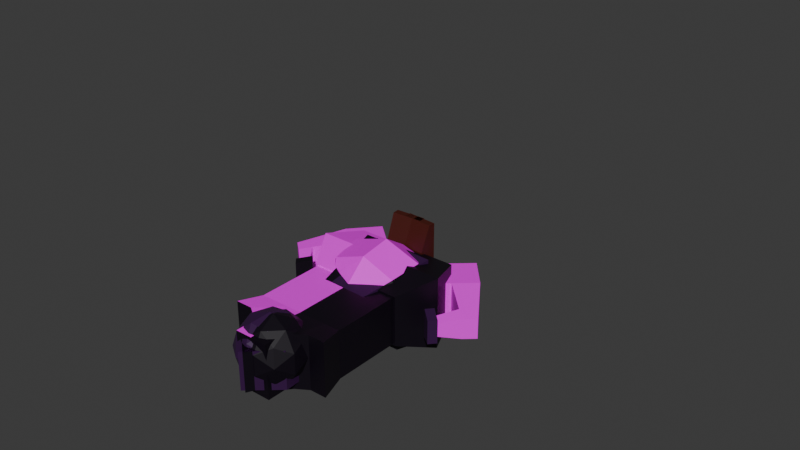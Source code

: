 # Source: Enemigo.blend  (saved by Blender 4.1.24; exported with 4.5.12 LTS)
import bpy
from mathutils import Matrix  # noqa: F401  (used for matrix-valued properties, if any)

bpy.ops.wm.read_factory_settings(use_empty=True)
scene = bpy.context.scene
scene.name = 'Scene'

# ---- collections
col_personaje = bpy.data.collections.new('Personaje'); scene.collection.children.link(col_personaje)

# ---- images (referenced by path relative to the original .blend; pixels are not part of the script)
import os
ASSET_DIR = os.environ.get("B2B_ASSET_DIR", "")  # directory of the original .blend (textures are referenced by path, not embedded)
HERE = os.path.dirname(os.path.abspath(__file__))  # packed textures are extracted next to this script under _unpacked/

def load_image(name, relpath, width, height, colorspace="sRGB"):
    """Load a texture the original file referenced (path relative to the .blend, or extracted next to this script)."""
    p = next((c for c in (os.path.join(HERE, relpath), os.path.join(ASSET_DIR, relpath)) if relpath and os.path.exists(c)), "")
    if p:
        img = bpy.data.images.load(p, check_existing=True)
        img.name = name
    else:  # same state as the original file: an image datablock whose file is absent (Cycles renders it pink)
        img = bpy.data.images.new(name, width, height)
        img.source = "FILE"
        img.filepath = "//" + (relpath or name)
    img.colorspace_settings.name = colorspace
    return img
img_enemigo_textura_png = load_image('Enemigo-Textura.png', 'Enemigo-Textura.png', 1024, 1024, 'sRGB')
img_rostro_enemigo_png = load_image('Rostro-enemigo.png', 'Rostro-enemigo.png', 1024, 1024, 'sRGB')

# ---- materials (node trees are filled in below, after node groups)
mat_cuerpo_002 = bpy.data.materials.new('Cuerpo.002')
mat_cuerpo_alt = bpy.data.materials.new('Cuerpo alt')
mat_cuerpo_001 = bpy.data.materials.new('Cuerpo.001')
mat_material = bpy.data.materials.new('Material')
mat_cuerpo = bpy.data.materials.new('Cuerpo')
mat_material_001 = bpy.data.materials.new('Material.001')
mat_material_008 = bpy.data.materials.new('Material.008')
mat_material_007 = bpy.data.materials.new('Material.007')
mat_material_011 = bpy.data.materials.new('Material.011')
mat_material_010 = bpy.data.materials.new('Material.010')
mat_material_016 = bpy.data.materials.new('Material.016')
mat_material_017 = bpy.data.materials.new('Material.017')
mat_material_015 = bpy.data.materials.new('Material.015')
mat_material_014 = bpy.data.materials.new('Material.014')
mat_material_009 = bpy.data.materials.new('Material.009')
mat_material_004 = bpy.data.materials.new('Material.004')
mat_material_006 = bpy.data.materials.new('Material.006')
mat_material_003 = bpy.data.materials.new('Material.003')
mat_material_002 = bpy.data.materials.new('Material.002')
mat_material_005 = bpy.data.materials.new('Material.005')
mat_material_012 = bpy.data.materials.new('Material.012')
mat_material_013 = bpy.data.materials.new('Material.013')
mat_material_020 = bpy.data.materials.new('Material.020')
mat_material_023 = bpy.data.materials.new('Material.023')
mat_material_018 = bpy.data.materials.new('Material.018')
mat_material_022 = bpy.data.materials.new('Material.022')
mat_material_019 = bpy.data.materials.new('Material.019')
mat_material_021 = bpy.data.materials.new('Material.021')

# ---- material node trees
mat_cuerpo_002.use_nodes = True; mat_cuerpo_002.node_tree.nodes.clear()
_N = mat_cuerpo_002.node_tree.nodes; _L = mat_cuerpo_002.node_tree.links
n0 = _N.new('ShaderNodeBsdfPrincipled'); n0.name = 'Principled BSDF'; n0.location = (10, 300)
n1 = _N.new('ShaderNodeOutputMaterial'); n1.name = 'Material Output'; n1.location = (300, 300)
n2 = _N.new('ShaderNodeTexImage'); n2.name = 'Image Texture'; n2.location = (-280, 280)
n2.image = img_enemigo_textura_png
_L.new(n0.outputs[0], n1.inputs[0])
_L.new(n2.outputs[0], n0.inputs[0])
n1.is_active_output = True
mat_cuerpo_alt.use_nodes = True; mat_cuerpo_alt.node_tree.nodes.clear()
_N = mat_cuerpo_alt.node_tree.nodes; _L = mat_cuerpo_alt.node_tree.links
n0 = _N.new('ShaderNodeBsdfPrincipled'); n0.name = 'Principled BSDF'; n0.location = (10, 300)
n0.inputs[0].default_value = (0.002428, 0.0, 0.004777, 1.0)
n1 = _N.new('ShaderNodeOutputMaterial'); n1.name = 'Material Output'; n1.location = (300, 300)
_L.new(n0.outputs[0], n1.inputs[0])
n1.is_active_output = True
mat_cuerpo_001.use_nodes = True; mat_cuerpo_001.node_tree.nodes.clear()
_N = mat_cuerpo_001.node_tree.nodes; _L = mat_cuerpo_001.node_tree.links
n0 = _N.new('ShaderNodeBsdfPrincipled'); n0.name = 'Principled BSDF'; n0.location = (10, 300)
n1 = _N.new('ShaderNodeOutputMaterial'); n1.name = 'Material Output'; n1.location = (300, 300)
n2 = _N.new('ShaderNodeTexImage'); n2.name = 'Image Texture'; n2.location = (-280, 280)
n2.image = img_enemigo_textura_png
_L.new(n0.outputs[0], n1.inputs[0])
_L.new(n2.outputs[0], n0.inputs[0])
n1.is_active_output = True
mat_material.use_nodes = True; mat_material.node_tree.nodes.clear()
_N = mat_material.node_tree.nodes; _L = mat_material.node_tree.links
n0 = _N.new('ShaderNodeBsdfPrincipled'); n0.name = 'Principled BSDF'; n0.location = (10, 300)
n0.inputs[0].default_value = (0.002428, 0.0, 0.004777, 1.0)
n1 = _N.new('ShaderNodeOutputMaterial'); n1.name = 'Material Output'; n1.location = (300, 300)
_L.new(n0.outputs[0], n1.inputs[0])
n1.is_active_output = True
mat_cuerpo.use_nodes = True; mat_cuerpo.node_tree.nodes.clear()
_N = mat_cuerpo.node_tree.nodes; _L = mat_cuerpo.node_tree.links
n0 = _N.new('ShaderNodeBsdfPrincipled'); n0.name = 'Principled BSDF'; n0.location = (10, 300)
n1 = _N.new('ShaderNodeOutputMaterial'); n1.name = 'Material Output'; n1.location = (300, 300)
n2 = _N.new('ShaderNodeTexImage'); n2.name = 'Image Texture'; n2.location = (-280, 280)
n2.image = img_enemigo_textura_png
_L.new(n0.outputs[0], n1.inputs[0])
_L.new(n2.outputs[0], n0.inputs[0])
n1.is_active_output = True
mat_material_001.use_nodes = True; mat_material_001.node_tree.nodes.clear()
_N = mat_material_001.node_tree.nodes; _L = mat_material_001.node_tree.links
n0 = _N.new('ShaderNodeBsdfPrincipled'); n0.name = 'Principled BSDF'; n0.location = (10, 300)
n0.inputs[0].default_value = (0.002428, 0.0, 0.004777, 1.0)
n1 = _N.new('ShaderNodeOutputMaterial'); n1.name = 'Material Output'; n1.location = (300, 300)
_L.new(n0.outputs[0], n1.inputs[0])
n1.is_active_output = True
mat_material_008.use_nodes = True; mat_material_008.node_tree.nodes.clear()
_N = mat_material_008.node_tree.nodes; _L = mat_material_008.node_tree.links
n0 = _N.new('ShaderNodeBsdfPrincipled'); n0.name = 'Principled BSDF'; n0.location = (10, 300)
n0.inputs[0].default_value = (0.03434, 0.004391, 0.05448, 1.0)
n1 = _N.new('ShaderNodeOutputMaterial'); n1.name = 'Material Output'; n1.location = (300, 300)
_L.new(n0.outputs[0], n1.inputs[0])
n1.is_active_output = True
mat_material_007.use_nodes = True; mat_material_007.node_tree.nodes.clear()
_N = mat_material_007.node_tree.nodes; _L = mat_material_007.node_tree.links
n0 = _N.new('ShaderNodeBsdfPrincipled'); n0.name = 'Principled BSDF'; n0.location = (10, 300)
n0.inputs[0].default_value = (0.03434, 0.004391, 0.05448, 1.0)
n1 = _N.new('ShaderNodeOutputMaterial'); n1.name = 'Material Output'; n1.location = (300, 300)
_L.new(n0.outputs[0], n1.inputs[0])
n1.is_active_output = True
mat_material_011.use_nodes = True; mat_material_011.node_tree.nodes.clear()
_N = mat_material_011.node_tree.nodes; _L = mat_material_011.node_tree.links
n0 = _N.new('ShaderNodeBsdfPrincipled'); n0.name = 'Principled BSDF'; n0.location = (10, 300)
n0.inputs[0].default_value = (0.002428, 0.0, 0.004777, 1.0)
n1 = _N.new('ShaderNodeOutputMaterial'); n1.name = 'Material Output'; n1.location = (300, 300)
_L.new(n0.outputs[0], n1.inputs[0])
n1.is_active_output = True
mat_material_010.use_nodes = True; mat_material_010.node_tree.nodes.clear()
_N = mat_material_010.node_tree.nodes; _L = mat_material_010.node_tree.links
n0 = _N.new('ShaderNodeBsdfPrincipled'); n0.name = 'Principled BSDF'; n0.location = (10, 300)
n0.inputs[0].default_value = (0.002428, 0.0, 0.004777, 1.0)
n1 = _N.new('ShaderNodeOutputMaterial'); n1.name = 'Material Output'; n1.location = (300, 300)
_L.new(n0.outputs[0], n1.inputs[0])
n1.is_active_output = True
mat_material_016.use_nodes = True; mat_material_016.node_tree.nodes.clear()
_N = mat_material_016.node_tree.nodes; _L = mat_material_016.node_tree.links
n0 = _N.new('ShaderNodeBsdfPrincipled'); n0.name = 'Principled BSDF'; n0.location = (10, 300)
n0.inputs[0].default_value = (0.06125, 0.007499, 0.002732, 1.0)
n1 = _N.new('ShaderNodeOutputMaterial'); n1.name = 'Material Output'; n1.location = (300, 300)
_L.new(n0.outputs[0], n1.inputs[0])
n1.is_active_output = True
mat_material_017.use_nodes = True; mat_material_017.node_tree.nodes.clear()
_N = mat_material_017.node_tree.nodes; _L = mat_material_017.node_tree.links
n0 = _N.new('ShaderNodeBsdfPrincipled'); n0.name = 'Principled BSDF'; n0.location = (10, 300)
n0.inputs[0].default_value = (0.06125, 0.007499, 0.002732, 1.0)
n1 = _N.new('ShaderNodeOutputMaterial'); n1.name = 'Material Output'; n1.location = (300, 300)
_L.new(n0.outputs[0], n1.inputs[0])
n1.is_active_output = True
mat_material_015.use_nodes = True; mat_material_015.node_tree.nodes.clear()
_N = mat_material_015.node_tree.nodes; _L = mat_material_015.node_tree.links
n0 = _N.new('ShaderNodeBsdfPrincipled'); n0.name = 'Principled BSDF'; n0.location = (10, 300)
n0.inputs[0].default_value = (0.06125, 0.007499, 0.002732, 1.0)
n1 = _N.new('ShaderNodeOutputMaterial'); n1.name = 'Material Output'; n1.location = (300, 300)
_L.new(n0.outputs[0], n1.inputs[0])
n1.is_active_output = True
mat_material_014.use_nodes = True; mat_material_014.node_tree.nodes.clear()
_N = mat_material_014.node_tree.nodes; _L = mat_material_014.node_tree.links
n0 = _N.new('ShaderNodeBsdfPrincipled'); n0.name = 'Principled BSDF'; n0.location = (10, 300)
n0.inputs[0].default_value = (0.06125, 0.007499, 0.002732, 1.0)
n1 = _N.new('ShaderNodeOutputMaterial'); n1.name = 'Material Output'; n1.location = (300, 300)
_L.new(n0.outputs[0], n1.inputs[0])
n1.is_active_output = True
mat_material_009.use_nodes = True; mat_material_009.node_tree.nodes.clear()
_N = mat_material_009.node_tree.nodes; _L = mat_material_009.node_tree.links
n0 = _N.new('ShaderNodeBsdfPrincipled'); n0.name = 'Principled BSDF'; n0.location = (10, 300)
n0.inputs[0].default_value = (0.002428, 0.0, 0.004777, 1.0)
n1 = _N.new('ShaderNodeOutputMaterial'); n1.name = 'Material Output'; n1.location = (300, 300)
_L.new(n0.outputs[0], n1.inputs[0])
n1.is_active_output = True
mat_material_004.use_nodes = True; mat_material_004.node_tree.nodes.clear()
_N = mat_material_004.node_tree.nodes; _L = mat_material_004.node_tree.links
n0 = _N.new('ShaderNodeBsdfPrincipled'); n0.name = 'Principled BSDF'; n0.location = (10, 300)
n0.inputs[0].default_value = (0.03434, 0.004391, 0.05448, 1.0)
n1 = _N.new('ShaderNodeOutputMaterial'); n1.name = 'Material Output'; n1.location = (300, 300)
_L.new(n0.outputs[0], n1.inputs[0])
n1.is_active_output = True
mat_material_006.use_nodes = True; mat_material_006.node_tree.nodes.clear()
_N = mat_material_006.node_tree.nodes; _L = mat_material_006.node_tree.links
n0 = _N.new('ShaderNodeBsdfPrincipled'); n0.name = 'Principled BSDF'; n0.location = (10, 300)
n0.inputs[0].default_value = (0.03434, 0.004391, 0.05448, 1.0)
n1 = _N.new('ShaderNodeOutputMaterial'); n1.name = 'Material Output'; n1.location = (300, 300)
_L.new(n0.outputs[0], n1.inputs[0])
n1.is_active_output = True
mat_material_003.use_nodes = True; mat_material_003.node_tree.nodes.clear()
_N = mat_material_003.node_tree.nodes; _L = mat_material_003.node_tree.links
n0 = _N.new('ShaderNodeBsdfPrincipled'); n0.name = 'Principled BSDF'; n0.location = (10, 300)
n0.inputs[0].default_value = (0.002428, 0.0, 0.004777, 1.0)
n1 = _N.new('ShaderNodeOutputMaterial'); n1.name = 'Material Output'; n1.location = (300, 300)
_L.new(n0.outputs[0], n1.inputs[0])
n1.is_active_output = True
mat_material_002.use_nodes = True; mat_material_002.node_tree.nodes.clear()
_N = mat_material_002.node_tree.nodes; _L = mat_material_002.node_tree.links
n0 = _N.new('ShaderNodeBsdfPrincipled'); n0.name = 'Principled BSDF'; n0.location = (10, 300)
n0.inputs[0].default_value = (0.002428, 0.0, 0.004777, 1.0)
n1 = _N.new('ShaderNodeOutputMaterial'); n1.name = 'Material Output'; n1.location = (300, 300)
_L.new(n0.outputs[0], n1.inputs[0])
n1.is_active_output = True
mat_material_005.use_nodes = True; mat_material_005.node_tree.nodes.clear()
_N = mat_material_005.node_tree.nodes; _L = mat_material_005.node_tree.links
n0 = _N.new('ShaderNodeBsdfPrincipled'); n0.name = 'Principled BSDF'; n0.location = (10, 300)
n0.inputs[0].default_value = (0.03434, 0.004391, 0.05448, 1.0)
n1 = _N.new('ShaderNodeOutputMaterial'); n1.name = 'Material Output'; n1.location = (300, 300)
_L.new(n0.outputs[0], n1.inputs[0])
n1.is_active_output = True
mat_material_012.use_nodes = True; mat_material_012.node_tree.nodes.clear()
_N = mat_material_012.node_tree.nodes; _L = mat_material_012.node_tree.links
n0 = _N.new('ShaderNodeBsdfPrincipled'); n0.name = 'Principled BSDF'; n0.location = (10, 300)
n0.inputs[0].default_value = (0.06125, 0.007499, 0.002732, 1.0)
n1 = _N.new('ShaderNodeOutputMaterial'); n1.name = 'Material Output'; n1.location = (300, 300)
_L.new(n0.outputs[0], n1.inputs[0])
n1.is_active_output = True
mat_material_013.use_nodes = True; mat_material_013.node_tree.nodes.clear()
_N = mat_material_013.node_tree.nodes; _L = mat_material_013.node_tree.links
n0 = _N.new('ShaderNodeBsdfPrincipled'); n0.name = 'Principled BSDF'; n0.location = (10, 300)
n0.inputs[0].default_value = (0.06125, 0.007499, 0.002732, 1.0)
n1 = _N.new('ShaderNodeOutputMaterial'); n1.name = 'Material Output'; n1.location = (300, 300)
_L.new(n0.outputs[0], n1.inputs[0])
n1.is_active_output = True
mat_material_020.use_nodes = True; mat_material_020.node_tree.nodes.clear()
_N = mat_material_020.node_tree.nodes; _L = mat_material_020.node_tree.links
n0 = _N.new('ShaderNodeBsdfPrincipled'); n0.name = 'Principled BSDF'; n0.location = (10, 300)
n0.inputs[0].default_value = (0.002428, 0.0, 0.004777, 1.0)
n1 = _N.new('ShaderNodeOutputMaterial'); n1.name = 'Material Output'; n1.location = (300, 300)
_L.new(n0.outputs[0], n1.inputs[0])
n1.is_active_output = True
mat_material_023.use_nodes = True; mat_material_023.node_tree.nodes.clear()
_N = mat_material_023.node_tree.nodes; _L = mat_material_023.node_tree.links
n0 = _N.new('ShaderNodeBsdfPrincipled'); n0.name = 'Principled BSDF'; n0.location = (10, 300)
n1 = _N.new('ShaderNodeOutputMaterial'); n1.name = 'Material Output'; n1.location = (300, 300)
n2 = _N.new('ShaderNodeTexImage'); n2.name = 'Image Texture'; n2.location = (-280, 280)
n2.image = img_rostro_enemigo_png
_L.new(n0.outputs[0], n1.inputs[0])
_L.new(n2.outputs[0], n0.inputs[0])
n1.is_active_output = True
mat_material_018.use_nodes = True; mat_material_018.node_tree.nodes.clear()
_N = mat_material_018.node_tree.nodes; _L = mat_material_018.node_tree.links
n0 = _N.new('ShaderNodeBsdfPrincipled'); n0.name = 'Principled BSDF'; n0.location = (10, 300)
n1 = _N.new('ShaderNodeOutputMaterial'); n1.name = 'Material Output'; n1.location = (300, 300)
n2 = _N.new('ShaderNodeTexImage'); n2.name = 'Image Texture'; n2.location = (-280, 280)
n2.image = img_enemigo_textura_png
_L.new(n0.outputs[0], n1.inputs[0])
_L.new(n2.outputs[0], n0.inputs[0])
n1.is_active_output = True
mat_material_022.use_nodes = True; mat_material_022.node_tree.nodes.clear()
_N = mat_material_022.node_tree.nodes; _L = mat_material_022.node_tree.links
n0 = _N.new('ShaderNodeBsdfPrincipled'); n0.name = 'Principled BSDF'; n0.location = (10, 300)
n0.inputs[0].default_value = (0.03434, 0.004391, 0.05448, 1.0)
n1 = _N.new('ShaderNodeOutputMaterial'); n1.name = 'Material Output'; n1.location = (300, 300)
_L.new(n0.outputs[0], n1.inputs[0])
n1.is_active_output = True
mat_material_019.use_nodes = True; mat_material_019.node_tree.nodes.clear()
_N = mat_material_019.node_tree.nodes; _L = mat_material_019.node_tree.links
n0 = _N.new('ShaderNodeBsdfPrincipled'); n0.name = 'Principled BSDF'; n0.location = (10, 300)
n1 = _N.new('ShaderNodeOutputMaterial'); n1.name = 'Material Output'; n1.location = (300, 300)
n2 = _N.new('ShaderNodeTexImage'); n2.name = 'Image Texture'; n2.location = (-280, 280)
n2.image = img_enemigo_textura_png
_L.new(n0.outputs[0], n1.inputs[0])
_L.new(n2.outputs[0], n0.inputs[0])
n1.is_active_output = True
mat_material_021.use_nodes = True; mat_material_021.node_tree.nodes.clear()
_N = mat_material_021.node_tree.nodes; _L = mat_material_021.node_tree.links
n0 = _N.new('ShaderNodeBsdfPrincipled'); n0.name = 'Principled BSDF'; n0.location = (10, 300)
n0.inputs[0].default_value = (0.002428, 0.0, 0.004777, 1.0)
n1 = _N.new('ShaderNodeOutputMaterial'); n1.name = 'Material Output'; n1.location = (300, 300)
_L.new(n0.outputs[0], n1.inputs[0])
n1.is_active_output = True

# ---- world
world_world = bpy.data.worlds.new('World'); scene.world = world_world
world_world.use_nodes = True; world_world.node_tree.nodes.clear()
_N = world_world.node_tree.nodes; _L = world_world.node_tree.links
n0 = _N.new('ShaderNodeOutputWorld'); n0.name = 'World Output'; n0.location = (300, 300)
n1 = _N.new('ShaderNodeBackground'); n1.name = 'Background'; n1.location = (10, 300)
n1.inputs[0].default_value = (0.05088, 0.05088, 0.05088, 1.0)
_L.new(n1.outputs[0], n0.inputs[0])
n0.is_active_output = True
world_world.color = (0.05088, 0.05088, 0.05088)
world_world.use_sun_shadow = False
world_world.sun_shadow_jitter_overblur = 0.0

# ---- meshes
me_plane = bpy.data.meshes.new('Plane')
me_plane.from_pydata([(-0.219, -0.1174, 0.6932), (0.219, -0.1174, 0.6932), (-0.219, 0.1174, 0.6932), (0.219, 0.1174, 0.6932), (-0.2789, -0.1495, 0.5337), (0.2789, -0.1495, 0.5337), (-0.2789, 0.1495, 0.5337), (0.2789, 0.1495, 0.5337), (-0.1953, -0.1047, 0.3893), (0.1953, -0.1047, 0.3893), (-0.1953, 0.1047, 0.3893), (0.1953, 0.1047, 0.3893), (0.0, -0.1174, 0.6932), (0.0, 0.1174, 0.6932), (0.0, -0.1495, 0.5337), (0.0, 0.1495, 0.5337), (0.0, -0.1047, 0.3893), (0.0, 0.1047, 0.3893)], [], [(12, 13, 3, 1), (15, 6, 10, 17), (13, 2, 6, 15), (12, 1, 5, 14), (1, 3, 7, 5), (2, 0, 4, 6), (16, 9, 11, 17), (14, 5, 9, 16), (5, 7, 11, 9), (6, 4, 8, 10), (4, 14, 16, 8), (8, 16, 17, 10), (0, 12, 14, 4), (3, 13, 15, 7), (7, 15, 17, 11), (0, 2, 13, 12)])
me_plane.polygons.foreach_set('material_index', [1, 0, 0, 1, 1, 0, 1, 1, 1, 0, 0, 0, 0, 1, 1, 0])
_uv = me_plane.uv_layers.new(name='UVMap')
_uv.uv.foreach_set('vector', [1.0, 0.244, 1.0, 0.488, 0.7725, 0.488, 0.7725, 0.244, 0.5171, -0.04692, 0.5543, 0.2504, 0.3558, 0.2418, 0.3169, -0.01684, 0.7248, -0.05063, 0.7298, 0.2257, 0.5567, 0.2504, 0.5195, -0.04692, 0.01793, 0.7735, 0.01339, 0.5225, 0.1706, 0.5, 0.2044, 0.7701, 0.01339, 0.5225, -1.163e-08, 0.2603, 0.1831, 0.2817, 0.1706, 0.5, 0.7323, 0.2257, 0.747, 0.5143, 0.5454, 0.4907, 0.5592, 0.2504, 0.7725, 0.488, 0.9754, 0.488, 0.9754, 0.7056, 0.7725, 0.7056, 0.2044, 0.7701, 0.1706, 0.5, 0.3509, 0.5078, 0.3862, 0.7428, 0.1706, 0.5, 0.1831, 0.2817, 0.3374, 0.2745, 0.3509, 0.5078, 0.5592, 0.2504, 0.5454, 0.4907, 0.3756, 0.4986, 0.3607, 0.2418, 0.5454, 0.4907, 0.5092, 0.7823, 0.3219, 0.7407, 0.3756, 0.4986, 0.6959, 0.2265, 0.9516, 0.2265, 0.9516, 0.5007, 0.6959, 0.5007, 0.747, 0.5143, 0.7221, 0.8008, 0.5092, 0.7823, 0.5454, 0.4907, -1.163e-08, 0.2603, 0.02267, -4.653e-08, 0.2161, 0.01684, 0.1831, 0.2817, 0.1831, 0.2817, 0.2161, 0.01684, 0.3862, 0.05463, 0.3374, 0.2745, 0.4799, 0.6158, 0.4799, 0.9233, 0.1932, 0.9233, 0.1932, 0.6158])
me_plane.materials.append(mat_cuerpo_002)
me_plane.materials.append(mat_cuerpo_alt)
me_plane.update()
me_plane_002 = bpy.data.meshes.new('Plane.002')
me_plane_002.from_pydata([(-0.1853, -0.09935, 0.1029), (0.1853, -0.09935, 0.1029), (-0.1853, 0.09935, 0.1029), (0.1853, 0.09935, 0.1029), (-0.1853, -0.09935, 0.4002), (0.1853, -0.09935, 0.4002), (-0.1853, 0.09935, 0.4002), (0.1853, 0.09935, 0.4002), (0.0, -0.09935, 0.1029), (0.0, 0.09935, 0.1029), (0.0, -0.09935, 0.4002), (0.0, 0.09935, 0.4002)], [], [(8, 9, 3, 1), (10, 5, 7, 11), (9, 2, 6, 11), (8, 1, 5, 10), (1, 3, 7, 5), (2, 0, 4, 6), (0, 8, 10, 4), (3, 9, 11, 7), (4, 10, 11, 6), (0, 2, 9, 8)])
me_plane_002.polygons.foreach_set('material_index', [1, 1, 0, 1, 1, 0, 0, 1, 0, 0])
_uv = me_plane_002.uv_layers.new(name='UVMap')
_uv.uv.foreach_set('vector', [0.5, 0.0, 0.5, 1.0, 1.0, 1.0, 1.0, 0.0, 0.5, 0.0, 1.0, 0.0, 1.0, 1.0, 0.5, 1.0, 0.7719, 0.9011, 0.7719, 0.6892, 1.112, 0.6892, 1.112, 0.9011, 0.5, 0.0, 1.0, 0.0, 1.0, 0.0, 0.5, 0.0, 1.0, 0.0, 1.0, 1.0, 1.0, 1.0, 1.0, 0.0, 0.7719, 0.6892, 0.7719, 0.4619, 1.112, 0.4619, 1.112, 0.6892, 0.7719, 0.4619, 0.7719, 0.2501, 1.112, 0.2501, 1.112, 0.4619, 1.0, 1.0, 0.5, 1.0, 0.5, 1.0, 1.0, 1.0, 0.7562, 0.6158, 0.9988, 0.6158, 0.9988, 0.876, 0.7562, 0.876, 1.047, -0.1716, 1.047, 0.0885, 0.8044, 0.0885, 0.8044, -0.1716])
me_plane_002.materials.append(mat_cuerpo_001)
me_plane_002.materials.append(mat_material)
me_plane_002.update()
me_plane_003 = bpy.data.meshes.new('Plane.003')
me_plane_003.from_pydata([(-0.1853, -0.09935, 0.1035), (0.1853, -0.09935, 0.1035), (-0.1853, 0.09935, 0.1035), (0.1853, 0.09935, 0.1035), (-0.2106, 0.1129, 0.0003971), (-0.2106, -0.1129, 0.0003971), (0.2106, -0.1129, 0.0003971), (0.2106, 0.1129, 0.0003971), (-0.06176, -0.09935, 0.1035), (0.06176, -0.09935, 0.1035), (0.06176, 0.09935, 0.1035), (-0.06176, 0.09935, 0.1035), (-0.09404, -0.1129, -0.0314), (0.09051, -0.1129, -0.0314), (0.09051, 0.1129, -0.0314), (-0.09404, 0.1129, -0.0314), (-0.07019, -0.1129, -0.1337), (0.07019, -0.1129, -0.1337), (0.07019, 0.1129, -0.1337), (-0.07019, 0.1129, -0.1337), (-0.1235, 0.09935, 0.1035), (-0.1404, 0.1129, 0.0003971), (-0.1235, -0.09935, 0.1035), (-0.1404, -0.1129, 0.0003971), (0.1235, -0.09935, 0.1035), (0.1404, -0.1129, 0.0003971), (0.1235, 0.09935, 0.1035), (0.1404, 0.1129, 0.0003971), (0.07019, 0.1129, -0.05523), (-0.07019, 0.1129, -0.05523), (-0.07019, -0.1129, -0.05523), (0.07019, -0.1129, -0.05523), (0.00038, -0.09935, 0.1035), (0.00038, 0.09935, 0.1035), (-0.001199, -0.1129, -0.0314), (-0.001199, 0.1129, -0.0314), (0.0004319, -0.1129, -0.1337), (0.0004319, 0.1129, -0.1337), (0.0004319, -0.1129, -0.05523), (0.0004319, 0.1129, -0.05523)], [], [(24, 1, 3, 26), (25, 27, 7, 6), (3, 1, 6, 7), (0, 2, 4, 5), (26, 3, 7, 27), (22, 0, 5, 23), (24, 9, 13, 25), (32, 8, 12, 34), (20, 11, 15, 21), (33, 10, 14, 35), (23, 21, 15, 12), (39, 28, 18, 37), (22, 8, 11, 20), (32, 9, 10, 33), (36, 37, 18, 17), (38, 30, 16, 36), (30, 29, 19, 16), (28, 31, 17, 18), (0, 22, 20, 2), (5, 4, 21, 23), (2, 20, 21, 4), (8, 22, 23, 12), (1, 24, 25, 6), (10, 26, 27, 14), (13, 14, 27, 25), (9, 24, 26, 10), (14, 13, 31, 28), (12, 15, 29, 30), (34, 12, 30, 38), (35, 14, 28, 39), (15, 35, 39, 29), (13, 34, 38, 31), (31, 38, 36, 17), (16, 19, 37, 36), (8, 32, 33, 11), (29, 39, 37, 19), (11, 33, 35, 15), (9, 32, 34, 13)])
me_plane_003.polygons.foreach_set('material_index', [1, 1, 1, 0, 1, 0, 1, 0, 0, 1, 1, 1, 0, 1, 1, 0, 0, 1, 0, 1, 0, 0, 1, 1, 1, 1, 1, 1, 0, 1, 0, 1, 1, 1, 0, 0, 0, 1])
_uv = me_plane_003.uv_layers.new(name='UVMap')
_uv.uv.foreach_set('vector', [0.8333, 0.0, 1.0, 0.0, 1.0, 1.0, 0.8333, 1.0, 0.8333, 0.0, 0.8333, 1.0, 1.0, 1.0, 1.0, 0.0, 1.0, 1.0, 1.0, 0.0, 1.0, 0.0, 1.0, 1.0, 0.976, 0.909, 0.976, 0.6809, 1.097, 0.6653, 1.097, 0.9245, 0.8333, 1.0, 1.0, 1.0, 1.0, 1.0, 0.8333, 1.0, 0.8585, 0.2702, 0.7879, 0.2702, 0.7588, 0.1513, 0.8391, 0.1513, 0.8333, 0.0, 0.6667, 0.0, 0.6667, 0.0, 0.8333, 0.0, 1.0, 0.2701, 0.9291, 0.2701, 0.8922, 0.1151, 0.9984, 0.1151, 0.7277, 0.2763, 0.6571, 0.2763, 0.694, 0.1213, 0.7471, 0.1575, 0.501, 1.0, 0.6667, 1.0, 0.6667, 1.0, 0.501, 1.0, 1.043, 0.2265, 1.043, 0.5221, 0.9828, 0.5221, 0.9828, 0.2265, 0.501, 1.0, 0.6667, 1.0, 0.6667, 1.0, 0.501, 1.0, 0.8487, 0.876, 0.9295, 0.876, 0.9295, 1.136, 0.8487, 1.136, 0.501, 0.0, 0.6667, 0.0, 0.6667, 1.0, 0.501, 1.0, 0.501, 0.0, 0.501, 1.0, 0.6667, 1.0, 0.6667, 0.0, 1.0, 0.08781, 0.9195, 0.08781, 0.9195, -0.001929, 1.0, -0.001929, 1.047, 0.124, 1.047, -0.1716, 1.149, -0.1716, 1.149, 0.124, 0.6667, 1.0, 0.6667, 0.0, 0.6667, 0.0, 0.6667, 1.0, 0.108, 0.8782, 0.1888, 0.8782, 0.1888, 1.138, 0.108, 1.138, 1.135, 0.2265, 1.135, 0.5221, 1.043, 0.5221, 1.043, 0.2265, 0.7983, 0.2764, 0.7277, 0.2763, 0.7471, 0.1575, 0.8274, 0.1575, 0.9291, 0.2701, 0.8585, 0.2702, 0.8391, 0.1513, 0.8922, 0.1151, 1.0, 0.0, 0.8333, 0.0, 0.8333, 0.0, 1.0, 0.0, 0.6667, 1.0, 0.8333, 1.0, 0.8333, 1.0, 0.6667, 1.0, 0.6667, 0.0, 0.6667, 1.0, 0.8333, 1.0, 0.8333, 0.0, 0.6667, 0.0, 0.8333, 0.0, 0.8333, 1.0, 0.6667, 1.0, 0.6667, 1.0, 0.6667, 0.0, 0.6667, 0.0, 0.6667, 1.0, 0.9828, 0.2265, 0.9828, 0.5221, 0.9516, 0.5221, 0.9516, 0.2265, 0.9984, 0.1151, 0.8922, 0.1151, 0.9195, 0.08781, 1.0, 0.08781, 0.501, 1.0, 0.6667, 1.0, 0.6667, 1.0, 0.501, 1.0, 0.694, 0.1213, 0.5878, 0.1213, 0.586, 0.094, 0.6667, 0.094, 0.6667, 0.0, 0.501, 0.0, 0.501, 0.0, 0.6667, 0.0, 0.6667, 0.0, 0.501, 0.0, 0.501, 0.0, 0.6667, 0.0, 0.8487, 0.876, 0.8487, 1.172, 0.7562, 1.172, 0.7562, 0.876, 0.108, 0.618, 0.1893, 0.618, 0.1893, 0.8782, 0.108, 0.8782, 0.6667, 0.094, 0.586, 0.094, 0.586, 0.004262, 0.6667, 0.004262, 0.6571, 0.2763, 0.586, 0.2763, 0.5878, 0.1213, 0.694, 0.1213, 0.6667, 0.0, 0.501, 0.0, 0.501, 0.0, 0.6667, 0.0])
me_plane_003.materials.append(mat_cuerpo)
me_plane_003.materials.append(mat_material_001)
me_plane_003.update()
me_plane_004 = bpy.data.meshes.new('Plane.004')
me_plane_004.from_pydata([(0.09516, -0.07926, -0.1321), (0.2073, -0.07926, -0.01997), (0.09516, 0.07926, -0.1321), (0.2073, 0.07926, -0.01997), (0.1301, 0.07926, -0.4198), (0.1301, -0.07926, -0.4198), (0.3393, -0.07926, -0.2436), (0.3393, 0.07926, -0.2436), (0.1944, 0.03052, -0.6869), (0.1944, -0.03052, -0.6869), (0.275, -0.03052, -0.6889), (0.275, 0.03052, -0.6889)], [], [(0, 2, 3, 1), (7, 4, 8, 11), (0, 1, 6, 5), (1, 3, 7, 6), (2, 0, 5, 4), (3, 2, 4, 7), (9, 10, 11, 8), (5, 6, 10, 9), (6, 7, 11, 10), (4, 5, 9, 8)])
_uv = me_plane_004.uv_layers.new(name='UVMap')
_uv.uv.foreach_set('vector', [0.0, 0.0, 0.0, 1.0, 1.0, 1.0, 1.0, 0.0, 1.0, 1.0, 0.0, 1.0, 0.0, 1.0, 1.0, 1.0, 0.0, 0.0, 1.0, 0.0, 1.0, 0.0, 0.0, 0.0, 1.0, 0.0, 1.0, 1.0, 1.0, 1.0, 1.0, 0.0, 0.0, 1.0, 0.0, 0.0, 0.0, 0.0, 0.0, 1.0, 1.0, 1.0, 0.0, 1.0, 0.0, 1.0, 1.0, 1.0, 0.0, 0.0, 1.0, 0.0, 1.0, 1.0, 0.0, 1.0, 0.0, 0.0, 1.0, 0.0, 1.0, 0.0, 0.0, 0.0, 1.0, 0.0, 1.0, 1.0, 1.0, 1.0, 1.0, 0.0, 0.0, 1.0, 0.0, 0.0, 0.0, 0.0, 0.0, 1.0])
me_plane_004.materials.append(mat_material_008)
me_plane_004.update()
me_plane_005 = bpy.data.meshes.new('Plane.005')
me_plane_005.from_pydata([(0.1992, 0.02669, -0.6725), (0.1992, -0.02669, -0.6725), (0.2696, -0.02669, -0.6743), (0.2696, 0.02669, -0.6743), (0.1952, 0.02669, -0.8362), (0.1952, -0.02669, -0.8362), (0.2656, -0.02669, -0.8379), (0.2656, 0.02669, -0.8379)], [], [(1, 0, 3, 2), (5, 6, 7, 4), (2, 3, 7, 6), (0, 1, 5, 4), (3, 0, 4, 7), (1, 2, 6, 5)])
_uv = me_plane_005.uv_layers.new(name='UVMap')
_uv.uv.foreach_set('vector', [0.0, 0.0, 0.0, 1.0, 1.0, 1.0, 1.0, 0.0, 0.0, 0.0, 1.0, 0.0, 1.0, 1.0, 0.0, 1.0, 1.0, 0.0, 1.0, 1.0, 1.0, 1.0, 1.0, 0.0, 0.0, 1.0, 0.0, 0.0, 0.0, 0.0, 0.0, 1.0, 1.0, 1.0, 0.0, 1.0, 0.0, 1.0, 1.0, 1.0, 0.0, 0.0, 1.0, 0.0, 1.0, 0.0, 0.0, 0.0])
me_plane_005.materials.append(mat_material_007)
me_plane_005.update()
me_plane_006 = bpy.data.meshes.new('Plane.006')
me_plane_006.from_pydata([(-0.09747, -0.07926, -0.1333), (-0.2096, -0.07926, -0.02124), (-0.09747, 0.07926, -0.1333), (-0.2096, 0.07926, -0.02124), (-0.1324, 0.07926, -0.421), (-0.1324, -0.07926, -0.421), (-0.3416, -0.07926, -0.2448), (-0.3416, 0.07926, -0.2448), (-0.1967, 0.03052, -0.6882), (-0.1967, -0.03052, -0.6882), (-0.2773, -0.03052, -0.6902), (-0.2773, 0.03052, -0.6902)], [], [(0, 2, 3, 1), (7, 4, 8, 11), (0, 1, 6, 5), (1, 3, 7, 6), (2, 0, 5, 4), (3, 2, 4, 7), (9, 10, 11, 8), (5, 6, 10, 9), (6, 7, 11, 10), (4, 5, 9, 8)])
_uv = me_plane_006.uv_layers.new(name='UVMap')
_uv.uv.foreach_set('vector', [0.0, 0.0, 0.0, 1.0, 1.0, 1.0, 1.0, 0.0, 1.0, 1.0, 0.0, 1.0, 0.0, 1.0, 1.0, 1.0, 0.0, 0.0, 1.0, 0.0, 1.0, 0.0, 0.0, 0.0, 1.0, 0.0, 1.0, 1.0, 1.0, 1.0, 1.0, 0.0, 0.0, 1.0, 0.0, 0.0, 0.0, 0.0, 0.0, 1.0, 1.0, 1.0, 0.0, 1.0, 0.0, 1.0, 1.0, 1.0, 0.0, 0.0, 1.0, 0.0, 1.0, 1.0, 0.0, 1.0, 0.0, 0.0, 1.0, 0.0, 1.0, 0.0, 0.0, 0.0, 1.0, 0.0, 1.0, 1.0, 1.0, 1.0, 1.0, 0.0, 0.0, 1.0, 0.0, 0.0, 0.0, 0.0, 0.0, 1.0])
me_plane_006.materials.append(mat_material_011)
me_plane_006.update()
me_plane_007 = bpy.data.meshes.new('Plane.007')
me_plane_007.from_pydata([(-0.2015, 0.02669, -0.6738), (-0.2015, -0.02669, -0.6738), (-0.2719, -0.02669, -0.6755), (-0.2719, 0.02669, -0.6755), (-0.1975, 0.02669, -0.8374), (-0.1975, -0.02669, -0.8374), (-0.2679, -0.02669, -0.8392), (-0.2679, 0.02669, -0.8392)], [], [(1, 0, 3, 2), (5, 6, 7, 4), (2, 3, 7, 6), (0, 1, 5, 4), (3, 0, 4, 7), (1, 2, 6, 5)])
_uv = me_plane_007.uv_layers.new(name='UVMap')
_uv.uv.foreach_set('vector', [0.0, 0.0, 0.0, 1.0, 1.0, 1.0, 1.0, 0.0, 0.0, 0.0, 1.0, 0.0, 1.0, 1.0, 0.0, 1.0, 1.0, 0.0, 1.0, 1.0, 1.0, 1.0, 1.0, 0.0, 0.0, 1.0, 0.0, 0.0, 0.0, 0.0, 0.0, 1.0, 1.0, 1.0, 0.0, 1.0, 0.0, 1.0, 1.0, 1.0, 0.0, 0.0, 1.0, 0.0, 1.0, 0.0, 0.0, 0.0])
me_plane_007.materials.append(mat_material_010)
me_plane_007.update()
me_cube_003 = bpy.data.meshes.new('Cube.003')
me_cube_003.from_pydata([(0.1661, -0.06473, -0.9601), (0.1661, -0.06473, -0.8307), (0.1661, 0.06473, -0.9601), (0.1661, 0.06473, -0.8307), (0.2955, -0.06473, -0.9601), (0.2955, -0.06473, -0.8307), (0.2955, 0.06473, -0.9601), (0.2955, 0.06473, -0.8307)], [], [(0, 1, 3, 2), (2, 3, 7, 6), (6, 7, 5, 4), (4, 5, 1, 0), (2, 6, 4, 0), (7, 3, 1, 5)])
_uv = me_cube_003.uv_layers.new(name='UVMap')
_uv.uv.foreach_set('vector', [0.375, 0.0, 0.625, 0.0, 0.625, 0.25, 0.375, 0.25, 0.375, 0.25, 0.625, 0.25, 0.625, 0.5, 0.375, 0.5, 0.375, 0.5, 0.625, 0.5, 0.625, 0.75, 0.375, 0.75, 0.375, 0.75, 0.625, 0.75, 0.625, 1.0, 0.375, 1.0, 0.125, 0.5, 0.375, 0.5, 0.375, 0.75, 0.125, 0.75, 0.625, 0.5, 0.875, 0.5, 0.875, 0.75, 0.625, 0.75])
me_cube_003.materials.append(mat_material_016)
me_cube_003.update()
me_cube_004 = bpy.data.meshes.new('Cube.004')
me_cube_004.from_pydata([(-0.2977, -0.06473, -0.9601), (-0.2977, -0.06473, -0.8307), (-0.2977, 0.06473, -0.9601), (-0.2977, 0.06473, -0.8307), (-0.1683, -0.06473, -0.9601), (-0.1683, -0.06473, -0.8307), (-0.1683, 0.06473, -0.9601), (-0.1683, 0.06473, -0.8307)], [], [(0, 1, 3, 2), (2, 3, 7, 6), (6, 7, 5, 4), (4, 5, 1, 0), (2, 6, 4, 0), (7, 3, 1, 5)])
_uv = me_cube_004.uv_layers.new(name='UVMap')
_uv.uv.foreach_set('vector', [0.375, 0.0, 0.625, 0.0, 0.625, 0.25, 0.375, 0.25, 0.375, 0.25, 0.625, 0.25, 0.625, 0.5, 0.375, 0.5, 0.375, 0.5, 0.625, 0.5, 0.625, 0.75, 0.375, 0.75, 0.375, 0.75, 0.625, 0.75, 0.625, 1.0, 0.375, 1.0, 0.125, 0.5, 0.375, 0.5, 0.375, 0.75, 0.125, 0.75, 0.625, 0.5, 0.875, 0.5, 0.875, 0.75, 0.625, 0.75])
me_cube_004.materials.append(mat_material_017)
me_cube_004.update()
me_cube_005 = bpy.data.meshes.new('Cube.005')
me_cube_005.from_pydata([(0.1682, -0.03759, -0.9587), (0.1682, -0.03759, -0.8879), (0.2938, -0.03759, -0.9587), (0.2938, -0.03759, -0.8879), (0.1682, -0.2307, -0.9587), (0.1682, -0.2307, -0.9306), (0.2938, -0.2307, -0.9587), (0.2938, -0.2307, -0.9306), (0.2938, -0.1273, -0.9587), (0.2938, -0.1273, -0.8879), (0.1682, -0.1273, -0.9587), (0.1682, -0.1273, -0.8879)], [], [(0, 1, 3, 2), (8, 9, 7, 6), (6, 7, 5, 4), (10, 11, 1, 0), (8, 6, 4, 10), (9, 3, 1, 11), (7, 9, 11, 5), (2, 8, 10, 0), (4, 5, 11, 10), (2, 3, 9, 8)])
_uv = me_cube_005.uv_layers.new(name='UVMap')
_uv.uv.foreach_set('vector', [0.375, 0.0, 0.625, 0.0, 0.625, 0.25, 0.375, 0.25, 0.375, 0.4054, 0.625, 0.4054, 0.625, 0.5, 0.375, 0.5, 0.375, 0.5, 0.625, 0.5, 0.625, 0.75, 0.375, 0.75, 0.375, 0.8446, 0.625, 0.8446, 0.625, 1.0, 0.375, 1.0, 0.2804, 0.5, 0.375, 0.5, 0.375, 0.75, 0.2804, 0.75, 0.7196, 0.5, 0.875, 0.5, 0.875, 0.75, 0.7196, 0.75, 0.625, 0.5, 0.7196, 0.5, 0.7196, 0.75, 0.625, 0.75, 0.125, 0.5, 0.2804, 0.5, 0.2804, 0.75, 0.125, 0.75, 0.375, 0.75, 0.625, 0.75, 0.625, 0.8446, 0.375, 0.8446, 0.375, 0.25, 0.625, 0.25, 0.625, 0.4054, 0.375, 0.4054])
me_cube_005.materials.append(mat_material_015)
me_cube_005.update()
me_cube_006 = bpy.data.meshes.new('Cube.006')
me_cube_006.from_pydata([(-0.2965, -0.03759, -0.9587), (-0.2965, -0.03759, -0.8879), (-0.1709, -0.03759, -0.9587), (-0.1709, -0.03759, -0.8879), (-0.2965, -0.2307, -0.9587), (-0.2965, -0.2307, -0.9306), (-0.1709, -0.2307, -0.9587), (-0.1709, -0.2307, -0.9306), (-0.1709, -0.1273, -0.9587), (-0.1709, -0.1273, -0.8879), (-0.2965, -0.1273, -0.9587), (-0.2965, -0.1273, -0.8879)], [], [(0, 1, 3, 2), (8, 9, 7, 6), (6, 7, 5, 4), (10, 11, 1, 0), (8, 6, 4, 10), (9, 3, 1, 11), (7, 9, 11, 5), (2, 8, 10, 0), (4, 5, 11, 10), (2, 3, 9, 8)])
_uv = me_cube_006.uv_layers.new(name='UVMap')
_uv.uv.foreach_set('vector', [0.375, 0.0, 0.625, 0.0, 0.625, 0.25, 0.375, 0.25, 0.375, 0.4054, 0.625, 0.4054, 0.625, 0.5, 0.375, 0.5, 0.375, 0.5, 0.625, 0.5, 0.625, 0.75, 0.375, 0.75, 0.375, 0.8446, 0.625, 0.8446, 0.625, 1.0, 0.375, 1.0, 0.2804, 0.5, 0.375, 0.5, 0.375, 0.75, 0.2804, 0.75, 0.7196, 0.5, 0.875, 0.5, 0.875, 0.75, 0.7196, 0.75, 0.625, 0.5, 0.7196, 0.5, 0.7196, 0.75, 0.625, 0.75, 0.125, 0.5, 0.2804, 0.5, 0.2804, 0.75, 0.125, 0.75, 0.375, 0.75, 0.625, 0.75, 0.625, 0.8446, 0.375, 0.8446, 0.375, 0.25, 0.625, 0.25, 0.625, 0.4054, 0.375, 0.4054])
me_cube_006.materials.append(mat_material_014)
me_cube_006.update()
me_icosphere = bpy.data.meshes.new('Icosphere')
me_icosphere.from_pydata([(0.411, -8.21e-08, 0.4738), (0.5103, -0.07216, 0.5496), (0.3731, -0.1168, 0.5496), (0.2882, -8.21e-08, 0.5496), (0.3731, 0.1168, 0.5496), (0.5103, 0.07216, 0.5496), (0.449, -0.1168, 0.6724), (0.3117, -0.07216, 0.6724), (0.3117, 0.07216, 0.6724), (0.449, 0.1168, 0.6724), (0.5338, -8.21e-08, 0.6724), (0.411, -8.21e-08, 0.7483), (0.3887, -0.06863, 0.4943), (0.4694, -0.04242, 0.4943), (0.4471, -0.111, 0.5389), (0.5278, -8.21e-08, 0.5389), (0.4694, 0.04242, 0.4943), (0.3388, -8.21e-08, 0.4943), (0.3165, -0.06863, 0.5389), (0.3887, 0.06863, 0.4943), (0.3165, 0.06863, 0.5389), (0.4471, 0.111, 0.5389), (0.5416, -0.04242, 0.611), (0.5416, 0.04242, 0.611), (0.411, -0.1373, 0.611), (0.4917, -0.1111, 0.611), (0.2805, -0.04242, 0.611), (0.3303, -0.1111, 0.611), (0.3303, 0.1111, 0.611), (0.2805, 0.04242, 0.611), (0.4917, 0.1111, 0.611), (0.411, 0.1373, 0.611), (0.5055, -0.06863, 0.6832), (0.3749, -0.111, 0.6832), (0.2942, -8.21e-08, 0.6832), (0.3749, 0.111, 0.6832), (0.5055, 0.06863, 0.6832), (0.4333, -0.06863, 0.7278), (0.4832, -8.21e-08, 0.7278), (0.3526, -0.04242, 0.7278), (0.3526, 0.04242, 0.7278), (0.4333, 0.06863, 0.7278)], [], [(0, 13, 12), (1, 13, 15), (0, 12, 17), (0, 17, 19), (0, 19, 16), (1, 15, 22), (2, 14, 24), (3, 18, 26), (4, 20, 28), (5, 21, 30), (1, 22, 25), (2, 24, 27), (3, 26, 29), (4, 28, 31), (5, 30, 23), (6, 32, 37), (7, 33, 39), (8, 34, 40), (9, 35, 41), (10, 36, 38), (38, 41, 11), (38, 36, 41), (36, 9, 41), (41, 40, 11), (41, 35, 40), (35, 8, 40), (40, 39, 11), (40, 34, 39), (34, 7, 39), (39, 37, 11), (39, 33, 37), (33, 6, 37), (37, 38, 11), (37, 32, 38), (32, 10, 38), (23, 36, 10), (23, 30, 36), (30, 9, 36), (31, 35, 9), (31, 28, 35), (28, 8, 35), (29, 34, 8), (29, 26, 34), (26, 7, 34), (27, 33, 7), (27, 24, 33), (24, 6, 33), (25, 32, 6), (25, 22, 32), (22, 10, 32), (30, 31, 9), (30, 21, 31), (21, 4, 31), (28, 29, 8), (28, 20, 29), (20, 3, 29), (26, 27, 7), (26, 18, 27), (18, 2, 27), (24, 25, 6), (24, 14, 25), (14, 1, 25), (22, 23, 10), (22, 15, 23), (15, 5, 23), (16, 21, 5), (16, 19, 21), (19, 4, 21), (19, 20, 4), (19, 17, 20), (17, 3, 20), (17, 18, 3), (17, 12, 18), (12, 2, 18), (15, 16, 5), (15, 13, 16), (13, 0, 16), (12, 14, 2), (12, 13, 14), (13, 1, 14)])
_uv = me_icosphere.uv_layers.new(name='UVMap')
_uv.uv.foreach_set('vector', [0.1818, 0.0, 0.2273, 0.07873, 0.1364, 0.07873, 0.2727, 0.1575, 0.3182, 0.07873, 0.3636, 0.1575, 0.9091, 0.0, 0.9545, 0.07873, 0.8636, 0.07873, 0.7273, 0.0, 0.7727, 0.07873, 0.6818, 0.07873, 0.5455, 0.0, 0.5909, 0.07873, 0.5, 0.07873, 0.2727, 0.1575, 0.3636, 0.1575, 0.3182, 0.2362, 0.09091, 0.1575, 0.1818, 0.1575, 0.1364, 0.2362, 0.8182, 0.1575, 0.9091, 0.1575, 0.8636, 0.2362, 0.6364, 0.1575, 0.7273, 0.1575, 0.6818, 0.2362, 0.4545, 0.1575, 0.5455, 0.1575, 0.5, 0.2362, 0.2727, 0.1575, 0.3182, 0.2362, 0.2273, 0.2362, 0.09091, 0.1575, 0.1364, 0.2362, 0.04546, 0.2362, 0.8182, 0.1575, 0.8636, 0.2362, 0.7727, 0.2362, 0.6364, 0.1575, 0.6818, 0.2362, 0.5909, 0.2362, 0.4545, 0.1575, 0.5, 0.2362, 0.4091, 0.2362, 0.1818, 0.3149, 0.2727, 0.3149, 0.2273, 0.3937, 0.0, 0.3149, 0.09091, 0.3149, 0.04546, 0.3937, 0.7273, 0.3149, 0.8182, 0.3149, 0.7727, 0.3937, 0.5455, 0.3149, 0.6364, 0.3149, 0.5909, 0.3937, 0.3636, 0.3149, 0.4545, 0.3149, 0.4091, 0.3937, 0.4091, 0.3937, 0.5, 0.3937, 0.4545, 0.4724, 0.4091, 0.3937, 0.4545, 0.3149, 0.5, 0.3937, 0.4545, 0.3149, 0.5455, 0.3149, 0.5, 0.3937, 0.5909, 0.3937, 0.6818, 0.3937, 0.6364, 0.4724, 0.5909, 0.3937, 0.6364, 0.3149, 0.6818, 0.3937, 0.6364, 0.3149, 0.7273, 0.3149, 0.6818, 0.3937, 0.7727, 0.3937, 0.8636, 0.3937, 0.8182, 0.4724, 0.7727, 0.3937, 0.8182, 0.3149, 0.8636, 0.3937, 0.8182, 0.3149, 0.9091, 0.3149, 0.8636, 0.3937, 0.04546, 0.3937, 0.1364, 0.3937, 0.09091, 0.4724, 0.04546, 0.3937, 0.09091, 0.3149, 0.1364, 0.3937, 0.09091, 0.3149, 0.1818, 0.3149, 0.1364, 0.3937, 0.2273, 0.3937, 0.3182, 0.3937, 0.2727, 0.4724, 0.2273, 0.3937, 0.2727, 0.3149, 0.3182, 0.3937, 0.2727, 0.3149, 0.3636, 0.3149, 0.3182, 0.3937, 0.4091, 0.2362, 0.4545, 0.3149, 0.3636, 0.3149, 0.4091, 0.2362, 0.5, 0.2362, 0.4545, 0.3149, 0.5, 0.2362, 0.5455, 0.3149, 0.4545, 0.3149, 0.5909, 0.2362, 0.6364, 0.3149, 0.5455, 0.3149, 0.5909, 0.2362, 0.6818, 0.2362, 0.6364, 0.3149, 0.6818, 0.2362, 0.7273, 0.3149, 0.6364, 0.3149, 0.7727, 0.2362, 0.8182, 0.3149, 0.7273, 0.3149, 0.7727, 0.2362, 0.8636, 0.2362, 0.8182, 0.3149, 0.8636, 0.2362, 0.9091, 0.3149, 0.8182, 0.3149, 0.04546, 0.2362, 0.09091, 0.3149, 0.0, 0.3149, 0.04546, 0.2362, 0.1364, 0.2362, 0.09091, 0.3149, 0.1364, 0.2362, 0.1818, 0.3149, 0.09091, 0.3149, 0.2273, 0.2362, 0.2727, 0.3149, 0.1818, 0.3149, 0.2273, 0.2362, 0.3182, 0.2362, 0.2727, 0.3149, 0.3182, 0.2362, 0.3636, 0.3149, 0.2727, 0.3149, 0.5, 0.2362, 0.5909, 0.2362, 0.5455, 0.3149, 0.5, 0.2362, 0.5455, 0.1575, 0.5909, 0.2362, 0.5455, 0.1575, 0.6364, 0.1575, 0.5909, 0.2362, 0.6818, 0.2362, 0.7727, 0.2362, 0.7273, 0.3149, 0.6818, 0.2362, 0.7273, 0.1575, 0.7727, 0.2362, 0.7273, 0.1575, 0.8182, 0.1575, 0.7727, 0.2362, 0.8636, 0.2362, 0.9545, 0.2362, 0.9091, 0.3149, 0.8636, 0.2362, 0.9091, 0.1575, 0.9545, 0.2362, 0.9091, 0.1575, 1.0, 0.1575, 0.9545, 0.2362, 0.1364, 0.2362, 0.2273, 0.2362, 0.1818, 0.3149, 0.1364, 0.2362, 0.1818, 0.1575, 0.2273, 0.2362, 0.1818, 0.1575, 0.2727, 0.1575, 0.2273, 0.2362, 0.3182, 0.2362, 0.4091, 0.2362, 0.3636, 0.3149, 0.3182, 0.2362, 0.3636, 0.1575, 0.4091, 0.2362, 0.3636, 0.1575, 0.4545, 0.1575, 0.4091, 0.2362, 0.5, 0.07873, 0.5455, 0.1575, 0.4545, 0.1575, 0.5, 0.07873, 0.5909, 0.07873, 0.5455, 0.1575, 0.5909, 0.07873, 0.6364, 0.1575, 0.5455, 0.1575, 0.6818, 0.07873, 0.7273, 0.1575, 0.6364, 0.1575, 0.6818, 0.07873, 0.7727, 0.07873, 0.7273, 0.1575, 0.7727, 0.07873, 0.8182, 0.1575, 0.7273, 0.1575, 0.8636, 0.07873, 0.9091, 0.1575, 0.8182, 0.1575, 0.8636, 0.07873, 0.9545, 0.07873, 0.9091, 0.1575, 0.9545, 0.07873, 1.0, 0.1575, 0.9091, 0.1575, 0.3636, 0.1575, 0.4091, 0.07873, 0.4545, 0.1575, 0.3636, 0.1575, 0.3182, 0.07873, 0.4091, 0.07873, 0.3182, 0.07873, 0.3636, 0.0, 0.4091, 0.07873, 0.1364, 0.07873, 0.1818, 0.1575, 0.09091, 0.1575, 0.1364, 0.07873, 0.2273, 0.07873, 0.1818, 0.1575, 0.2273, 0.07873, 0.2727, 0.1575, 0.1818, 0.1575])
me_icosphere.materials.append(mat_material_009)
me_icosphere.update()
me_icosphere_001 = bpy.data.meshes.new('Icosphere.001')
me_icosphere_001.from_pydata([(-0.4154, -8.21e-08, 0.4738), (-0.3161, -0.07216, 0.5496), (-0.4533, -0.1168, 0.5496), (-0.5382, -8.21e-08, 0.5496), (-0.4533, 0.1168, 0.5496), (-0.3161, 0.07216, 0.5496), (-0.3775, -0.1168, 0.6724), (-0.5147, -0.07216, 0.6724), (-0.5147, 0.07216, 0.6724), (-0.3775, 0.1168, 0.6724), (-0.2926, -8.21e-08, 0.6724), (-0.4154, -8.21e-08, 0.7483), (-0.4377, -0.06863, 0.4943), (-0.357, -0.04242, 0.4943), (-0.3793, -0.111, 0.5389), (-0.2986, -8.21e-08, 0.5389), (-0.357, 0.04242, 0.4943), (-0.4876, -8.21e-08, 0.4943), (-0.5099, -0.06863, 0.5389), (-0.4377, 0.06863, 0.4943), (-0.5099, 0.06863, 0.5389), (-0.3793, 0.111, 0.5389), (-0.2849, -0.04242, 0.611), (-0.2849, 0.04242, 0.611), (-0.4154, -0.1373, 0.611), (-0.3347, -0.1111, 0.611), (-0.546, -0.04242, 0.611), (-0.4961, -0.1111, 0.611), (-0.4961, 0.1111, 0.611), (-0.546, 0.04242, 0.611), (-0.3347, 0.1111, 0.611), (-0.4154, 0.1373, 0.611), (-0.3209, -0.06863, 0.6832), (-0.4515, -0.111, 0.6832), (-0.5322, -8.21e-08, 0.6832), (-0.4515, 0.111, 0.6832), (-0.3209, 0.06863, 0.6832), (-0.3931, -0.06863, 0.7278), (-0.3432, -8.21e-08, 0.7278), (-0.4738, -0.04242, 0.7278), (-0.4738, 0.04242, 0.7278), (-0.3931, 0.06863, 0.7278)], [], [(0, 13, 12), (1, 13, 15), (0, 12, 17), (0, 17, 19), (0, 19, 16), (1, 15, 22), (2, 14, 24), (3, 18, 26), (4, 20, 28), (5, 21, 30), (1, 22, 25), (2, 24, 27), (3, 26, 29), (4, 28, 31), (5, 30, 23), (6, 32, 37), (7, 33, 39), (8, 34, 40), (9, 35, 41), (10, 36, 38), (38, 41, 11), (38, 36, 41), (36, 9, 41), (41, 40, 11), (41, 35, 40), (35, 8, 40), (40, 39, 11), (40, 34, 39), (34, 7, 39), (39, 37, 11), (39, 33, 37), (33, 6, 37), (37, 38, 11), (37, 32, 38), (32, 10, 38), (23, 36, 10), (23, 30, 36), (30, 9, 36), (31, 35, 9), (31, 28, 35), (28, 8, 35), (29, 34, 8), (29, 26, 34), (26, 7, 34), (27, 33, 7), (27, 24, 33), (24, 6, 33), (25, 32, 6), (25, 22, 32), (22, 10, 32), (30, 31, 9), (30, 21, 31), (21, 4, 31), (28, 29, 8), (28, 20, 29), (20, 3, 29), (26, 27, 7), (26, 18, 27), (18, 2, 27), (24, 25, 6), (24, 14, 25), (14, 1, 25), (22, 23, 10), (22, 15, 23), (15, 5, 23), (16, 21, 5), (16, 19, 21), (19, 4, 21), (19, 20, 4), (19, 17, 20), (17, 3, 20), (17, 18, 3), (17, 12, 18), (12, 2, 18), (15, 16, 5), (15, 13, 16), (13, 0, 16), (12, 14, 2), (12, 13, 14), (13, 1, 14)])
_uv = me_icosphere_001.uv_layers.new(name='UVMap')
_uv.uv.foreach_set('vector', [0.1818, 0.0, 0.2273, 0.07873, 0.1364, 0.07873, 0.2727, 0.1575, 0.3182, 0.07873, 0.3636, 0.1575, 0.9091, 0.0, 0.9545, 0.07873, 0.8636, 0.07873, 0.7273, 0.0, 0.7727, 0.07873, 0.6818, 0.07873, 0.5455, 0.0, 0.5909, 0.07873, 0.5, 0.07873, 0.2727, 0.1575, 0.3636, 0.1575, 0.3182, 0.2362, 0.09091, 0.1575, 0.1818, 0.1575, 0.1364, 0.2362, 0.8182, 0.1575, 0.9091, 0.1575, 0.8636, 0.2362, 0.6364, 0.1575, 0.7273, 0.1575, 0.6818, 0.2362, 0.4545, 0.1575, 0.5455, 0.1575, 0.5, 0.2362, 0.2727, 0.1575, 0.3182, 0.2362, 0.2273, 0.2362, 0.09091, 0.1575, 0.1364, 0.2362, 0.04546, 0.2362, 0.8182, 0.1575, 0.8636, 0.2362, 0.7727, 0.2362, 0.6364, 0.1575, 0.6818, 0.2362, 0.5909, 0.2362, 0.4545, 0.1575, 0.5, 0.2362, 0.4091, 0.2362, 0.1818, 0.3149, 0.2727, 0.3149, 0.2273, 0.3937, 0.0, 0.3149, 0.09091, 0.3149, 0.04546, 0.3937, 0.7273, 0.3149, 0.8182, 0.3149, 0.7727, 0.3937, 0.5455, 0.3149, 0.6364, 0.3149, 0.5909, 0.3937, 0.3636, 0.3149, 0.4545, 0.3149, 0.4091, 0.3937, 0.4091, 0.3937, 0.5, 0.3937, 0.4545, 0.4724, 0.4091, 0.3937, 0.4545, 0.3149, 0.5, 0.3937, 0.4545, 0.3149, 0.5455, 0.3149, 0.5, 0.3937, 0.5909, 0.3937, 0.6818, 0.3937, 0.6364, 0.4724, 0.5909, 0.3937, 0.6364, 0.3149, 0.6818, 0.3937, 0.6364, 0.3149, 0.7273, 0.3149, 0.6818, 0.3937, 0.7727, 0.3937, 0.8636, 0.3937, 0.8182, 0.4724, 0.7727, 0.3937, 0.8182, 0.3149, 0.8636, 0.3937, 0.8182, 0.3149, 0.9091, 0.3149, 0.8636, 0.3937, 0.04546, 0.3937, 0.1364, 0.3937, 0.09091, 0.4724, 0.04546, 0.3937, 0.09091, 0.3149, 0.1364, 0.3937, 0.09091, 0.3149, 0.1818, 0.3149, 0.1364, 0.3937, 0.2273, 0.3937, 0.3182, 0.3937, 0.2727, 0.4724, 0.2273, 0.3937, 0.2727, 0.3149, 0.3182, 0.3937, 0.2727, 0.3149, 0.3636, 0.3149, 0.3182, 0.3937, 0.4091, 0.2362, 0.4545, 0.3149, 0.3636, 0.3149, 0.4091, 0.2362, 0.5, 0.2362, 0.4545, 0.3149, 0.5, 0.2362, 0.5455, 0.3149, 0.4545, 0.3149, 0.5909, 0.2362, 0.6364, 0.3149, 0.5455, 0.3149, 0.5909, 0.2362, 0.6818, 0.2362, 0.6364, 0.3149, 0.6818, 0.2362, 0.7273, 0.3149, 0.6364, 0.3149, 0.7727, 0.2362, 0.8182, 0.3149, 0.7273, 0.3149, 0.7727, 0.2362, 0.8636, 0.2362, 0.8182, 0.3149, 0.8636, 0.2362, 0.9091, 0.3149, 0.8182, 0.3149, 0.04546, 0.2362, 0.09091, 0.3149, 0.0, 0.3149, 0.04546, 0.2362, 0.1364, 0.2362, 0.09091, 0.3149, 0.1364, 0.2362, 0.1818, 0.3149, 0.09091, 0.3149, 0.2273, 0.2362, 0.2727, 0.3149, 0.1818, 0.3149, 0.2273, 0.2362, 0.3182, 0.2362, 0.2727, 0.3149, 0.3182, 0.2362, 0.3636, 0.3149, 0.2727, 0.3149, 0.5, 0.2362, 0.5909, 0.2362, 0.5455, 0.3149, 0.5, 0.2362, 0.5455, 0.1575, 0.5909, 0.2362, 0.5455, 0.1575, 0.6364, 0.1575, 0.5909, 0.2362, 0.6818, 0.2362, 0.7727, 0.2362, 0.7273, 0.3149, 0.6818, 0.2362, 0.7273, 0.1575, 0.7727, 0.2362, 0.7273, 0.1575, 0.8182, 0.1575, 0.7727, 0.2362, 0.8636, 0.2362, 0.9545, 0.2362, 0.9091, 0.3149, 0.8636, 0.2362, 0.9091, 0.1575, 0.9545, 0.2362, 0.9091, 0.1575, 1.0, 0.1575, 0.9545, 0.2362, 0.1364, 0.2362, 0.2273, 0.2362, 0.1818, 0.3149, 0.1364, 0.2362, 0.1818, 0.1575, 0.2273, 0.2362, 0.1818, 0.1575, 0.2727, 0.1575, 0.2273, 0.2362, 0.3182, 0.2362, 0.4091, 0.2362, 0.3636, 0.3149, 0.3182, 0.2362, 0.3636, 0.1575, 0.4091, 0.2362, 0.3636, 0.1575, 0.4545, 0.1575, 0.4091, 0.2362, 0.5, 0.07873, 0.5455, 0.1575, 0.4545, 0.1575, 0.5, 0.07873, 0.5909, 0.07873, 0.5455, 0.1575, 0.5909, 0.07873, 0.6364, 0.1575, 0.5455, 0.1575, 0.6818, 0.07873, 0.7273, 0.1575, 0.6364, 0.1575, 0.6818, 0.07873, 0.7727, 0.07873, 0.7273, 0.1575, 0.7727, 0.07873, 0.8182, 0.1575, 0.7273, 0.1575, 0.8636, 0.07873, 0.9091, 0.1575, 0.8182, 0.1575, 0.8636, 0.07873, 0.9545, 0.07873, 0.9091, 0.1575, 0.9545, 0.07873, 1.0, 0.1575, 0.9091, 0.1575, 0.3636, 0.1575, 0.4091, 0.07873, 0.4545, 0.1575, 0.3636, 0.1575, 0.3182, 0.07873, 0.4091, 0.07873, 0.3182, 0.07873, 0.3636, 0.0, 0.4091, 0.07873, 0.1364, 0.07873, 0.1818, 0.1575, 0.09091, 0.1575, 0.1364, 0.07873, 0.2273, 0.07873, 0.1818, 0.1575, 0.2273, 0.07873, 0.2727, 0.1575, 0.1818, 0.1575])
me_icosphere_001.materials.append(mat_material_004)
me_icosphere_001.update()
me_cube_007 = bpy.data.meshes.new('Cube.007')
me_cube_007.from_pydata([(0.4231, -0.04094, 0.3145), (0.3829, -0.04094, 0.5037), (0.4231, 0.04094, 0.3145), (0.3829, 0.04094, 0.5037), (0.5053, -0.04094, 0.3319), (0.4651, -0.04094, 0.5212), (0.5053, 0.04094, 0.3319), (0.4651, 0.04094, 0.5212)], [], [(0, 1, 3, 2), (2, 3, 7, 6), (6, 7, 5, 4), (4, 5, 1, 0), (2, 6, 4, 0), (7, 3, 1, 5)])
_uv = me_cube_007.uv_layers.new(name='UVMap')
_uv.uv.foreach_set('vector', [0.375, 0.0, 0.625, 0.0, 0.625, 0.25, 0.375, 0.25, 0.375, 0.25, 0.625, 0.25, 0.625, 0.5, 0.375, 0.5, 0.375, 0.5, 0.625, 0.5, 0.625, 0.75, 0.375, 0.75, 0.375, 0.75, 0.625, 0.75, 0.625, 1.0, 0.375, 1.0, 0.125, 0.5, 0.375, 0.5, 0.375, 0.75, 0.125, 0.75, 0.625, 0.5, 0.875, 0.5, 0.875, 0.75, 0.625, 0.75])
me_cube_007.materials.append(mat_material_006)
me_cube_007.update()
me_cube_008 = bpy.data.meshes.new('Cube.008')
me_cube_008.from_pydata([(-0.5247, -0.04094, 0.3316), (-0.4845, -0.04094, 0.5209), (-0.5247, 0.04094, 0.3316), (-0.4845, 0.04094, 0.5209), (-0.4425, -0.04094, 0.3142), (-0.4023, -0.04094, 0.5034), (-0.4425, 0.04094, 0.3142), (-0.4023, 0.04094, 0.5034)], [], [(0, 1, 3, 2), (2, 3, 7, 6), (6, 7, 5, 4), (4, 5, 1, 0), (2, 6, 4, 0), (7, 3, 1, 5)])
_uv = me_cube_008.uv_layers.new(name='UVMap')
_uv.uv.foreach_set('vector', [0.375, 0.0, 0.625, 0.0, 0.625, 0.25, 0.375, 0.25, 0.375, 0.25, 0.625, 0.25, 0.625, 0.5, 0.375, 0.5, 0.375, 0.5, 0.625, 0.5, 0.625, 0.75, 0.375, 0.75, 0.375, 0.75, 0.625, 0.75, 0.625, 1.0, 0.375, 1.0, 0.125, 0.5, 0.375, 0.5, 0.375, 0.75, 0.125, 0.75, 0.625, 0.5, 0.875, 0.5, 0.875, 0.75, 0.625, 0.75])
me_cube_008.materials.append(mat_material_003)
me_cube_008.update()
me_cube_009 = bpy.data.meshes.new('Cube.009')
me_cube_009.from_pydata([(-0.5409, -0.06373, 0.3682), (-0.5409, 0.06373, 0.3682), (-0.4129, -0.06373, 0.341), (-0.4129, 0.06373, 0.341), (-0.6875, 0.128, -0.004223), (-0.6875, -0.128, -0.004223), (-0.4304, 0.128, -0.05886), (-0.4304, -0.128, -0.05886)], [], [(1, 0, 2, 3), (4, 6, 7, 5), (1, 3, 6, 4), (3, 2, 7, 6), (0, 1, 4, 5), (2, 0, 5, 7)])
_uv = me_cube_009.uv_layers.new(name='UVMap')
_uv.uv.foreach_set('vector', [0.125, 0.5, 0.125, 0.75, 0.375, 0.75, 0.375, 0.5, 0.125, 0.5, 0.375, 0.5, 0.375, 0.75, 0.125, 0.75, 0.125, 0.5, 0.375, 0.5, 0.375, 0.5, 0.125, 0.5, 0.375, 0.5, 0.375, 0.75, 0.375, 0.75, 0.375, 0.5, 0.125, 0.75, 0.125, 0.5, 0.125, 0.5, 0.125, 0.75, 0.375, 0.75, 0.125, 0.75, 0.125, 0.75, 0.375, 0.75])
me_cube_009.materials.append(mat_material_002)
me_cube_009.update()
me_cube_010 = bpy.data.meshes.new('Cube.010')
me_cube_010.from_pydata([(0.3968, -0.06373, 0.342), (0.3968, 0.06373, 0.342), (0.5247, -0.06373, 0.3692), (0.5247, 0.06373, 0.3692), (0.4143, 0.128, -0.05786), (0.4143, -0.128, -0.05786), (0.6714, 0.128, -0.003221), (0.6714, -0.128, -0.003221)], [], [(1, 0, 2, 3), (4, 6, 7, 5), (1, 3, 6, 4), (3, 2, 7, 6), (0, 1, 4, 5), (2, 0, 5, 7)])
_uv = me_cube_010.uv_layers.new(name='UVMap')
_uv.uv.foreach_set('vector', [0.125, 0.5, 0.125, 0.75, 0.375, 0.75, 0.375, 0.5, 0.125, 0.5, 0.375, 0.5, 0.375, 0.75, 0.125, 0.75, 0.125, 0.5, 0.375, 0.5, 0.375, 0.5, 0.125, 0.5, 0.375, 0.5, 0.375, 0.75, 0.375, 0.75, 0.375, 0.5, 0.125, 0.75, 0.125, 0.5, 0.125, 0.5, 0.125, 0.75, 0.375, 0.75, 0.125, 0.75, 0.125, 0.75, 0.375, 0.75])
me_cube_010.materials.append(mat_material_005)
me_cube_010.update()
me_cube_011 = bpy.data.meshes.new('Cube.011')
me_cube_011.from_pydata([(0.48, -0.04616, -0.1438), (0.4608, -0.04616, -0.05348), (0.48, 0.04616, -0.1438), (0.4608, 0.04616, -0.05348), (0.6332, -0.04616, -0.1112), (0.614, -0.04616, -0.02091), (0.6332, 0.04616, -0.1112), (0.614, 0.04616, -0.02091)], [], [(0, 1, 3, 2), (2, 3, 7, 6), (6, 7, 5, 4), (4, 5, 1, 0), (2, 6, 4, 0), (7, 3, 1, 5)])
_uv = me_cube_011.uv_layers.new(name='UVMap')
_uv.uv.foreach_set('vector', [0.375, 0.0, 0.625, 0.0, 0.625, 0.25, 0.375, 0.25, 0.375, 0.25, 0.625, 0.25, 0.625, 0.5, 0.375, 0.5, 0.375, 0.5, 0.625, 0.5, 0.625, 0.75, 0.375, 0.75, 0.375, 0.75, 0.625, 0.75, 0.625, 1.0, 0.375, 1.0, 0.125, 0.5, 0.375, 0.5, 0.375, 0.75, 0.125, 0.75, 0.625, 0.5, 0.875, 0.5, 0.875, 0.75, 0.625, 0.75])
me_cube_011.materials.append(mat_material_012)
me_cube_011.update()
me_cube_012 = bpy.data.meshes.new('Cube.012')
me_cube_012.from_pydata([(-0.6602, -0.04616, -0.1099), (-0.641, -0.04616, -0.01961), (-0.6602, 0.04616, -0.1099), (-0.641, 0.04616, -0.01961), (-0.507, -0.04616, -0.1425), (-0.4878, -0.04616, -0.05218), (-0.507, 0.04616, -0.1425), (-0.4878, 0.04616, -0.05218)], [], [(0, 1, 3, 2), (2, 3, 7, 6), (6, 7, 5, 4), (4, 5, 1, 0), (2, 6, 4, 0), (7, 3, 1, 5)])
_uv = me_cube_012.uv_layers.new(name='UVMap')
_uv.uv.foreach_set('vector', [0.375, 0.0, 0.625, 0.0, 0.625, 0.25, 0.375, 0.25, 0.375, 0.25, 0.625, 0.25, 0.625, 0.5, 0.375, 0.5, 0.375, 0.5, 0.625, 0.5, 0.625, 0.75, 0.375, 0.75, 0.375, 0.75, 0.625, 0.75, 0.625, 1.0, 0.375, 1.0, 0.125, 0.5, 0.375, 0.5, 0.375, 0.75, 0.125, 0.75, 0.625, 0.5, 0.875, 0.5, 0.875, 0.75, 0.625, 0.75])
me_cube_012.materials.append(mat_material_013)
me_cube_012.update()
me_plane_008 = bpy.data.meshes.new('Plane.008')
me_plane_008.from_pydata([(-0.09114, -0.08845, 0.7782), (0.09114, -0.08845, 0.7782), (-0.06958, 0.06958, 0.7467), (0.06958, 0.06958, 0.7467), (-0.1386, -0.13, 0.8475), (0.1386, -0.13, 0.8475), (-0.1612, 0.1612, 0.8475), (0.1612, 0.1612, 0.8475), (-0.1554, -0.1495, 0.9793), (0.1554, -0.1495, 0.9793), (-0.1808, 0.1808, 0.9793), (0.1808, 0.1808, 0.9793), (-0.07485, -0.1175, 1.076), (0.07485, -0.1175, 1.076), (-0.07485, 0.07485, 1.109), (0.07485, 0.07485, 1.109), (0.0, -0.09101, 0.7467), (0.0, 0.06958, 0.7467), (0.0, 0.07485, 1.109), (0.0, -0.1389, 1.076), (0.0, 0.1612, 0.8475), (0.0, 0.1808, 0.9793), (0.0, -0.2022, 0.9793), (0.0, -0.1827, 0.8475), (-0.07868, -0.04454, 0.7467), (0.07868, -0.04454, 0.7467), (-0.1613, -0.07755, 0.8475), (0.1613, -0.07755, 0.8475), (-0.1809, -0.09006, 0.9793), (0.1809, -0.09006, 0.9793), (-0.08464, -0.0829, 1.092), (0.08464, -0.0829, 1.092), (0.0, -0.1005, 1.092), (0.0, -0.06211, 0.7467)], [], [(33, 25, 3, 17), (25, 1, 5, 27), (24, 2, 6, 26), (27, 5, 9, 29), (26, 6, 10, 28), (29, 9, 13, 31), (28, 10, 14, 30), (32, 31, 13, 19), (17, 3, 7, 20), (21, 10, 6, 20), (18, 14, 10, 21), (22, 8, 12, 19), (23, 4, 8, 22), (16, 23, 5, 1), (0, 4, 23, 16), (5, 23, 22, 9), (9, 22, 19, 13), (15, 18, 21, 11), (11, 21, 20, 7), (2, 17, 20, 6), (30, 32, 19, 12), (24, 33, 17, 2), (0, 16, 33, 24), (14, 18, 32, 30), (18, 15, 31, 32), (8, 28, 30, 12), (11, 29, 31, 15), (4, 26, 28, 8), (7, 27, 29, 11), (0, 24, 26, 4), (3, 25, 27, 7), (16, 1, 25, 33)])
me_plane_008.polygons.foreach_set('material_index', [0, 0, 0, 0, 0, 0, 0, 0, 0, 0, 0, 1, 1, 1, 1, 1, 1, 0, 0, 0, 0, 0, 0, 0, 0, 0, 0, 0, 0, 0, 0, 0])
_uv = me_plane_008.uv_layers.new(name='UVMap')
_uv.uv.foreach_set('vector', [0.5, 0.18, 1.0, 0.18, 1.0, 1.0, 0.5, 1.0, 1.0, 0.18, 1.0, 0.0, 1.0, 0.0, 1.0, 0.18, 0.0, 0.18, 0.0, 1.0, 0.0, 1.0, 0.0, 0.18, 1.0, 0.18, 1.0, 0.0, 1.0, 0.0, 1.0, 0.18, 0.0, 0.18, 0.0, 1.0, 0.0, 1.0, 0.0, 0.18, 1.0, 0.18, 1.0, 0.0, 1.0, 0.0, 1.0, 0.18, 0.0, 0.18, 0.0, 1.0, 0.0, 1.0, 0.0, 0.18, 0.5, 0.18, 1.0, 0.18, 1.0, 0.0, 0.5, 0.0, 0.5, 1.0, 1.0, 1.0, 1.0, 1.0, 0.5, 1.0, 0.5, 1.0, 0.0, 1.0, 0.0, 1.0, 0.5, 1.0, 0.5, 1.0, 0.0, 1.0, 0.0, 1.0, 0.5, 1.0, 0.5189, 0.7377, -0.02685, 0.7609, 0.2414, 1.145, 0.5189, 1.115, 0.5189, 0.3202, 0.01227, 0.2728, -0.02685, 0.7609, 0.5189, 0.7377, 0.5189, -0.1452, 0.5189, 0.3202, 1.026, 0.2728, 0.8709, -0.04729, 0.1669, -0.04729, 0.01227, 0.2728, 0.5189, 0.3202, 0.5189, -0.1452, 1.026, 0.2728, 0.5189, 0.3202, 0.5189, 0.7377, 1.065, 0.7609, 1.065, 0.7609, 0.5189, 0.7377, 0.5189, 1.115, 0.7964, 1.145, 1.0, 1.0, 0.5, 1.0, 0.5, 1.0, 1.0, 1.0, 1.0, 1.0, 0.5, 1.0, 0.5, 1.0, 1.0, 1.0, 0.0, 1.0, 0.5, 1.0, 0.5, 1.0, 0.0, 1.0, 0.0, 0.18, 0.5, 0.18, 0.5, 0.0, 0.0, 0.0, 0.0, 0.18, 0.5, 0.18, 0.5, 1.0, 0.0, 1.0, 0.0, 0.0, 0.5, 0.0, 0.5, 0.18, 0.0, 0.18, 0.0, 1.0, 0.5, 1.0, 0.5, 0.18, 0.0, 0.18, 0.5, 1.0, 1.0, 1.0, 1.0, 0.18, 0.5, 0.18, 0.0, 0.0, 0.0, 0.18, 0.0, 0.18, 0.0, 0.0, 1.0, 1.0, 1.0, 0.18, 1.0, 0.18, 1.0, 1.0, 0.0, 0.0, 0.0, 0.18, 0.0, 0.18, 0.0, 0.0, 1.0, 1.0, 1.0, 0.18, 1.0, 0.18, 1.0, 1.0, 0.0, 0.0, 0.0, 0.18, 0.0, 0.18, 0.0, 0.0, 1.0, 1.0, 1.0, 0.18, 1.0, 0.18, 1.0, 1.0, 0.5, 0.0, 1.0, 0.0, 1.0, 0.18, 0.5, 0.18])
me_plane_008.materials.append(mat_material_020)
me_plane_008.materials.append(mat_material_023)
me_plane_008.update()
me_plane_009 = bpy.data.meshes.new('Plane.009')
me_plane_009.from_pydata([(0.08061, -0.07586, 1.089), (0.181, -0.07586, 0.9755), (0.08061, 0.07586, 1.089), (0.181, 0.07586, 0.9755), (0.2408, 0.07586, 1.231), (0.2408, -0.07586, 1.231), (0.3411, -0.07586, 1.117), (0.3411, 0.07586, 1.117), (0.2611, -0.07586, 1.046), (0.1607, -0.07586, 1.16), (0.2611, 0.07586, 1.046), (0.1607, 0.07586, 1.16), (0.4553, -0.04157, 0.9509), (0.4553, 0.04157, 0.9509), (0.4115, -0.04157, 0.9122), (0.4115, 0.04157, 0.9122), (0.4235, -0.05113, 0.9972), (0.4235, 0.05113, 0.9972), (0.3695, 0.05113, 0.9495), (0.3695, -0.05113, 0.9495), (0.3455, 0.02887, 0.8511), (0.3455, -0.02887, 0.8511), (0.3164, 0.03551, 0.877), (0.3164, -0.03551, 0.877), (0.3556, 0.04881, 0.8421), (0.3556, -0.04881, 0.8421), (0.3063, 0.06004, 0.886), (0.3063, -0.06004, 0.886), (0.3311, 0.04881, 0.8146), (0.3311, -0.04881, 0.8146), (0.2819, 0.06004, 0.8585), (0.2819, -0.06004, 0.8585)], [], [(0, 2, 3, 1), (5, 6, 7, 4), (9, 8, 6, 5), (17, 16, 12, 13), (11, 9, 5, 4), (10, 11, 4, 7), (3, 2, 11, 10), (2, 0, 9, 11), (1, 3, 10, 8), (0, 1, 8, 9), (14, 15, 13, 12), (18, 15, 20, 22), (18, 17, 13, 15), (16, 19, 14, 12), (6, 8, 19, 16), (10, 7, 17, 18), (8, 10, 18, 19), (7, 6, 16, 17), (21, 23, 27, 25), (14, 19, 23, 21), (15, 14, 21, 20), (19, 18, 22, 23), (24, 25, 29, 28), (20, 21, 25, 24), (23, 22, 26, 27), (22, 20, 24, 26), (31, 30, 28, 29), (27, 26, 30, 31), (26, 24, 28, 30), (25, 27, 31, 29)])
me_plane_009.polygons.foreach_set('material_index', [0, 0, 0, 0, 0, 0, 0, 0, 0, 0, 0, 0, 0, 0, 0, 0, 0, 0, 1, 0, 0, 0, 1, 1, 1, 1, 1, 1, 1, 1])
_uv = me_plane_009.uv_layers.new(name='UVMap')
_uv.uv.foreach_set('vector', [0.4981, 1.074, 0.3576, 0.6605, 0.7704, 0.5203, 0.9109, 0.9338, 1.022, -0.6506, 1.162, -0.2385, 0.7489, -0.09798, 0.6089, -0.5102, -0.2636, -0.2128, -0.1238, 0.1984, -0.4145, 0.2981, -0.5542, -0.1132, 0.9507, 0.2747, 1.229, 0.18, 1.255, 0.3419, 1.029, 0.4188, 0.2879, 1.008, -0.1256, 1.148, -0.2242, 0.8582, 0.1893, 0.7177, 0.458, 0.0007272, 0.3183, -0.4105, 0.6095, -0.5085, 0.7492, -0.09729, 0.1668, 0.09874, 0.02708, -0.3125, 0.3183, -0.4105, 0.458, 0.0007272, 0.3866, 1.298, -0.02694, 1.439, -0.1256, 1.148, 0.2879, 1.008, 1.306, 0.7995, 1.166, 0.386, 1.457, 0.2871, 1.597, 0.7006, 0.02708, -0.3125, 0.1668, 0.09874, -0.1238, 0.1984, -0.2636, -0.2128, 0.7789, 1.156, 0.5523, 1.233, 0.4981, 1.074, 0.7247, 0.997, 0.6388, 0.3833, 0.7088, 0.5313, 0.4661, 0.6236, 0.4175, 0.5209, 0.6388, 0.3833, 0.8351, 0.3172, 0.8683, 0.4776, 0.7088, 0.5313, -0.2301, 0.6791, -0.0342, 0.612, 0.0004674, 0.7719, -0.1588, 0.8265, -0.4145, 0.2981, -0.1238, 0.1984, -0.0342, 0.612, -0.2301, 0.6791, 0.458, 0.0007272, 0.7492, -0.09729, 0.8351, 0.3172, 0.6388, 0.3833, 1.166, 0.386, 1.306, 0.7995, 0.888, 0.8664, 0.7933, 0.5877, 0.7489, -0.09798, 1.162, -0.2385, 1.229, 0.18, 0.9507, 0.2747, 1.0, 0.0, 1.0, 0.0, 1.0, 0.0, 1.0, 0.0, 0.0004674, 0.7719, -0.0342, 0.612, 0.2251, 0.5862, 0.2492, 0.6973, 0.5523, 1.233, 0.7789, 1.156, 0.8275, 1.413, 0.6701, 1.467, 0.8194, 1.276, 0.7247, 0.997, 0.9815, 0.9572, 1.047, 1.151, 1.0, 1.0, 1.0, 0.0, 1.0, 0.0, 1.0, 1.0, 1.0, 1.0, 1.0, 0.0, 1.0, 0.0, 1.0, 1.0, 1.0, 0.0, 1.0, 1.0, 1.0, 1.0, 1.0, 0.0, 1.0, 1.0, 1.0, 1.0, 1.0, 1.0, 1.0, 1.0, 1.0, 0.0, 1.0, 1.0, 1.0, 1.0, 1.0, 0.0, 1.0, 0.0, 1.0, 1.0, 1.0, 1.0, 1.0, 0.0, 1.0, 1.0, 1.0, 1.0, 1.0, 1.0, 1.0, 1.0, 1.0, 0.0, 1.0, 0.0, 1.0, 0.0, 1.0, 0.0])
me_plane_009.materials.append(mat_material_018)
me_plane_009.materials.append(mat_material_022)
me_plane_009.update()
me_plane_010 = bpy.data.meshes.new('Plane.010')
me_plane_010.from_pydata([(-0.07977, -0.07586, 1.093), (-0.1801, -0.07586, 0.9794), (-0.07977, 0.07586, 1.093), (-0.1801, 0.07586, 0.9794), (-0.2399, 0.07586, 1.234), (-0.2399, -0.07586, 1.234), (-0.3403, -0.07586, 1.121), (-0.3403, 0.07586, 1.121), (-0.2602, -0.07586, 1.05), (-0.1599, -0.07586, 1.164), (-0.2602, 0.07586, 1.05), (-0.1599, 0.07586, 1.164), (-0.4545, -0.04157, 0.9547), (-0.4545, 0.04157, 0.9547), (-0.4106, -0.04157, 0.916), (-0.4106, 0.04157, 0.916), (-0.4227, -0.05113, 1.001), (-0.4227, 0.05113, 1.001), (-0.3687, 0.05113, 0.9534), (-0.3687, -0.05113, 0.9534), (-0.3447, 0.02887, 0.8549), (-0.3447, -0.02887, 0.8549), (-0.3156, 0.03551, 0.8809), (-0.3156, -0.03551, 0.8809), (-0.3548, 0.04881, 0.8459), (-0.3548, -0.04881, 0.8459), (-0.3055, 0.06004, 0.8898), (-0.3055, -0.06004, 0.8898), (-0.3303, 0.04881, 0.8185), (-0.3303, -0.04881, 0.8185), (-0.281, 0.06004, 0.8624), (-0.281, -0.06004, 0.8624)], [], [(0, 2, 3, 1), (5, 6, 7, 4), (9, 8, 6, 5), (17, 16, 12, 13), (11, 9, 5, 4), (10, 11, 4, 7), (3, 2, 11, 10), (2, 0, 9, 11), (1, 3, 10, 8), (0, 1, 8, 9), (14, 15, 13, 12), (18, 15, 20, 22), (18, 17, 13, 15), (16, 19, 14, 12), (6, 8, 19, 16), (10, 7, 17, 18), (8, 10, 18, 19), (7, 6, 16, 17), (21, 23, 27, 25), (14, 19, 23, 21), (15, 14, 21, 20), (19, 18, 22, 23), (24, 25, 29, 28), (20, 21, 25, 24), (23, 22, 26, 27), (22, 20, 24, 26), (31, 30, 28, 29), (27, 26, 30, 31), (26, 24, 28, 30), (25, 27, 31, 29)])
me_plane_010.polygons.foreach_set('material_index', [0, 0, 0, 0, 0, 0, 0, 0, 0, 0, 0, 0, 0, 0, 0, 0, 0, 0, 1, 0, 0, 0, 1, 1, 1, 1, 1, 1, 1, 1])
_uv = me_plane_010.uv_layers.new(name='UVMap')
_uv.uv.foreach_set('vector', [0.6289, 0.5803, 0.6289, 1.008, 0.2017, 1.008, 0.2017, 0.5803, 1.232, -0.4268, 1.232, -0.0001508, 0.8038, -0.0001508, 0.8038, -0.4268, -0.09944, -0.4259, -0.09944, -0.0002845, -0.4005, 0.0005651, -0.4005, -0.4251, 0.8736, 0.4093, 1.162, 0.4093, 1.135, 0.5676, 0.9006, 0.5676, 0.02745, 0.8807, -0.4005, 0.8807, -0.4005, 0.5803, 0.02745, 0.5803, 0.5028, -0.0002846, 0.5028, -0.4259, 0.8038, -0.4251, 0.8038, 0.000565, 0.2017, -0.001134, 0.2017, -0.4268, 0.5028, -0.4259, 0.5028, -0.0002846, 0.02745, 1.181, -0.4005, 1.181, -0.4005, 0.8807, 0.02745, 0.8807, 1.038, 1.008, 1.038, 0.5803, 1.339, 0.5803, 1.339, 1.008, 0.2017, -0.4268, 0.2017, -0.001134, -0.09944, -0.0002845, -0.09944, -0.4259, 0.4362, 1.173, 0.2017, 1.173, 0.2017, 1.008, 0.4362, 1.008, 0.55, 0.4117, 0.5682, 0.5711, 0.3139, 0.5803, 0.3012, 0.4696, 0.55, 0.4117, 0.7529, 0.4123, 0.7332, 0.5715, 0.5682, 0.5711, -0.3496, 0.4123, -0.1466, 0.4117, -0.1649, 0.5711, -0.3299, 0.5715, -0.4005, 0.0005651, -0.09944, -0.0002845, -0.1466, 0.4117, -0.3496, 0.4123, 0.5028, -0.0002846, 0.8038, 0.000565, 0.7529, 0.4123, 0.55, 0.4117, 1.038, 0.5803, 1.038, 1.008, 0.6289, 0.9385, 0.6289, 0.65, 0.8038, -0.0001508, 1.232, -0.0001508, 1.162, 0.4093, 0.8736, 0.4093, 0.7669, 0.8217, 0.7078, 0.8116, 0.6873, 0.7743, 0.7874, 0.7914, -0.1649, 0.5711, -0.1466, 0.4117, 0.1021, 0.4696, 0.0894, 0.5803, 0.2017, 1.173, 0.4362, 1.173, 0.4003, 1.427, 0.2375, 1.427, 0.4361, 1.297, 0.4361, 1.008, 0.687, 1.052, 0.687, 1.253, 0.2867, 0.7261, 0.2867, 0.8747, 0.2309, 0.8747, 0.2309, 0.7261, 0.7669, 0.9096, 0.7669, 0.8217, 0.7874, 0.7914, 0.7874, 0.9399, 0.7078, 0.8116, 0.7078, 0.9197, 0.6873, 0.957, 0.6873, 0.7743, 0.7078, 0.9197, 0.7669, 0.9096, 0.7874, 0.9399, 0.6873, 0.957, 0.587, 0.957, 0.587, 0.7743, 0.6873, 0.7914, 0.6873, 0.9399, 0.2309, 0.7261, 0.2309, 0.5434, 0.2868, 0.5434, 0.2868, 0.7261, 0.8993, 0.7743, 0.8993, 0.876, 0.8433, 0.8761, 0.8433, 0.7744, 0.7874, 0.876, 0.7874, 0.7743, 0.8433, 0.7744, 0.8433, 0.8761])
me_plane_010.materials.append(mat_material_019)
me_plane_010.materials.append(mat_material_021)
me_plane_010.update()
arm_armature = bpy.data.armatures.new('Armature')  # bones are not reproduced

# ---- objects
ob_referencia = bpy.data.objects.new('Referencia', None)
ob_pecho = bpy.data.objects.new('Pecho', me_plane)
ob_torso = bpy.data.objects.new('Torso', me_plane_002)
ob_cintura = bpy.data.objects.new('Cintura', me_plane_003)
ob_muslo_izquierdo = bpy.data.objects.new('Muslo Izquierdo', me_plane_004)
ob_tobillo_izquierdo = bpy.data.objects.new('Tobillo Izquierdo', me_plane_005)
ob_muslo_derecho = bpy.data.objects.new('Muslo Derecho', me_plane_006)
ob_tobillo_derecho = bpy.data.objects.new('Tobillo Derecho', me_plane_007)
ob_pie_izquierdo = bpy.data.objects.new('Pie Izquierdo', me_cube_003)
ob_pie_derecho = bpy.data.objects.new('Pie Derecho', me_cube_004)
ob_dedos_pie_izquierdo = bpy.data.objects.new('Dedos Pie Izquierdo', me_cube_005)
ob_dedos_pie_derecha = bpy.data.objects.new('Dedos Pie Derecha', me_cube_006)
ob_hombro_izquierdo = bpy.data.objects.new('Hombro Izquierdo', me_icosphere)
ob_hombro_derecho = bpy.data.objects.new('Hombro Derecho', me_icosphere_001)
ob_brazo_izquierdo = bpy.data.objects.new('Brazo Izquierdo', me_cube_007)
ob_brazo_derecho = bpy.data.objects.new('Brazo Derecho', me_cube_008)
ob_brazo_derecho_001 = bpy.data.objects.new('Brazo Derecho.001', me_cube_009)
ob_brazo_derecho_002 = bpy.data.objects.new('Brazo Derecho.002', me_cube_010)
ob_mano_izquierda = bpy.data.objects.new('Mano Izquierda', me_cube_011)
ob_mano_derecha = bpy.data.objects.new('Mano Derecha', me_cube_012)
ob_cabeza = bpy.data.objects.new('Cabeza', me_plane_008)
ob_mo_o_izquierdo = bpy.data.objects.new('Moño Izquierdo', me_plane_009)
ob_mo_o_derecho = bpy.data.objects.new('Moño Derecho', me_plane_010)
ob_armature = bpy.data.objects.new('Armature', arm_armature)

# ---- transforms, parenting, visibility, modifiers, constraints
ob_referencia.location = (0.2226, 9.396e-08, -0.7404)
ob_referencia.rotation_euler = (1.571, -0.0, -0.0)
ob_referencia.empty_display_type = 'IMAGE'
ob_referencia.empty_display_size = 5.0
ob_pecho.parent = ob_armature
ob_pecho.matrix_parent_inverse = Matrix(((1.301, -0.0, 0.0, -0.0), (-0.0, 0.0, 1.301, -0.887), (0.0, -1.301, 0.0, -0.0), (0.0, 0.0, -0.0, 1.0)))
ob_pecho.location = (0.0, 0.0, 0.0)
ob_torso.parent = ob_armature
ob_torso.matrix_parent_inverse = Matrix(((1.301, -0.0, 0.0, -0.0), (-0.0, 0.0, 1.301, -0.887), (0.0, -1.301, 0.0, -0.0), (0.0, 0.0, -0.0, 1.0)))
ob_torso.location = (0.0, 0.0, 0.0)
ob_cintura.parent = ob_armature
ob_cintura.matrix_parent_inverse = Matrix(((1.301, -0.0, 0.0, -0.0), (-0.0, 0.0, 1.301, -0.887), (0.0, -1.301, 0.0, -0.0), (0.0, 0.0, -0.0, 1.0)))
ob_cintura.location = (0.0, 0.0, 0.0)
ob_muslo_izquierdo.parent = ob_armature
ob_muslo_izquierdo.matrix_parent_inverse = Matrix(((-1.298, 5.249e-07, -0.08655, 0.2549), (0.08655, 1.644e-13, -1.298, -1.174), (-5.238e-07, -1.301, -3.491e-08, -0.001391), (0.0, -0.0, 0.0, 1.0)))
ob_muslo_izquierdo.location = (0.0, 0.0, 0.0)
ob_tobillo_izquierdo.parent = ob_armature
ob_tobillo_izquierdo.matrix_parent_inverse = Matrix(((-1.298, 5.249e-07, -0.08655, 0.2549), (0.08655, 1.644e-13, -1.298, -1.174), (-5.238e-07, -1.301, -3.491e-08, -0.001391), (0.0, -0.0, 0.0, 1.0)))
ob_tobillo_izquierdo.location = (0.0, 0.0, 0.0)
ob_muslo_derecho.parent = ob_armature
ob_muslo_derecho.matrix_parent_inverse = Matrix(((-1.298, -5.249e-07, 0.08655, -0.2549), (-0.08655, 1.644e-13, -1.298, -1.174), (5.238e-07, -1.301, -3.491e-08, -0.001391), (0.0, 0.0, 0.0, 1.0)))
ob_muslo_derecho.location = (0.0, 0.0, 0.0)
ob_tobillo_derecho.parent = ob_armature
ob_tobillo_derecho.matrix_parent_inverse = Matrix(((-1.298, -5.249e-07, 0.08655, -0.2549), (-0.08655, 1.644e-13, -1.298, -1.174), (5.238e-07, -1.301, -3.491e-08, -0.001391), (0.0, 0.0, 0.0, 1.0)))
ob_tobillo_derecho.location = (0.0, 0.0, 0.0)
ob_pie_izquierdo.parent = ob_armature
ob_pie_izquierdo.matrix_parent_inverse = Matrix(((-1.298, 5.249e-07, -0.08655, 0.2549), (0.08655, 1.644e-13, -1.298, -1.174), (-5.238e-07, -1.301, -3.491e-08, -0.001391), (0.0, -0.0, 0.0, 1.0)))
ob_pie_izquierdo.location = (0.0, 0.0, 0.0)
ob_pie_derecho.parent = ob_armature
ob_pie_derecho.matrix_parent_inverse = Matrix(((-1.298, -5.249e-07, 0.08655, -0.2549), (-0.08655, 1.644e-13, -1.298, -1.174), (5.238e-07, -1.301, -3.491e-08, -0.001391), (0.0, 0.0, 0.0, 1.0)))
ob_pie_derecho.location = (0.0, 0.0, 0.0)
ob_dedos_pie_izquierdo.parent = ob_armature
ob_dedos_pie_izquierdo.matrix_parent_inverse = Matrix(((-1.298, 5.249e-07, -0.08655, 0.2549), (0.08655, 1.644e-13, -1.298, -1.174), (-5.238e-07, -1.301, -3.491e-08, -0.001391), (0.0, -0.0, 0.0, 1.0)))
ob_dedos_pie_izquierdo.location = (0.0, 0.0, 0.0)
ob_dedos_pie_derecha.parent = ob_armature
ob_dedos_pie_derecha.matrix_parent_inverse = Matrix(((-1.298, -5.249e-07, 0.08655, -0.2549), (-0.08655, 1.644e-13, -1.298, -1.174), (5.238e-07, -1.301, -3.491e-08, -0.001391), (0.0, 0.0, 0.0, 1.0)))
ob_dedos_pie_derecha.location = (0.0, 0.0, 0.0)
ob_hombro_izquierdo.parent = ob_armature
ob_hombro_izquierdo.matrix_parent_inverse = Matrix(((-1.262, 2.522e-07, -0.3185, 0.7164), (0.3185, 4.227e-13, -1.262, -0.2817), (-2.445e-07, -1.301, -6.173e-08, 0.02633), (0.0, -0.0, 0.0, 1.0)))
ob_hombro_izquierdo.location = (0.0, 0.0, 0.0)
ob_hombro_derecho.parent = ob_armature
ob_hombro_derecho.matrix_parent_inverse = Matrix(((-1.27, -1.627e-07, 0.2836, -0.719), (-0.2836, 3.209e-13, -1.27, -0.264), (1.588e-07, -1.301, -3.547e-08, 0.02633), (0.0, 0.0, 0.0, 1.0)))
ob_hombro_derecho.location = (0.0, 0.0, 0.0)
ob_brazo_izquierdo.parent = ob_armature
ob_brazo_izquierdo.matrix_parent_inverse = Matrix(((-1.262, 2.522e-07, -0.3185, 0.7164), (0.3185, 4.227e-13, -1.262, -0.2817), (-2.445e-07, -1.301, -6.173e-08, 0.02633), (0.0, -0.0, 0.0, 1.0)))
ob_brazo_izquierdo.location = (0.0, 0.0, 0.0)
ob_brazo_derecho.parent = ob_armature
ob_brazo_derecho.matrix_parent_inverse = Matrix(((-1.27, -1.627e-07, 0.2836, -0.719), (-0.2836, 3.209e-13, -1.27, -0.264), (1.588e-07, -1.301, -3.547e-08, 0.02633), (0.0, 0.0, 0.0, 1.0)))
ob_brazo_derecho.location = (0.0, 0.0, 0.0)
ob_brazo_derecho_001.parent = ob_armature
ob_brazo_derecho_001.matrix_parent_inverse = Matrix(((-1.27, -1.627e-07, 0.2836, -0.719), (-0.2836, 3.209e-13, -1.27, -0.264), (1.588e-07, -1.301, -3.547e-08, 0.02633), (0.0, 0.0, 0.0, 1.0)))
ob_brazo_derecho_001.location = (0.0, 0.0, 0.0)
ob_brazo_derecho_002.parent = ob_armature
ob_brazo_derecho_002.matrix_parent_inverse = Matrix(((-1.262, 2.522e-07, -0.3185, 0.7164), (0.3185, 4.227e-13, -1.262, -0.2817), (-2.445e-07, -1.301, -6.173e-08, 0.02633), (0.0, -0.0, 0.0, 1.0)))
ob_brazo_derecho_002.location = (0.0, 0.0, 0.0)
ob_mano_izquierda.parent = ob_armature
ob_mano_izquierda.matrix_parent_inverse = Matrix(((-1.262, 2.522e-07, -0.3185, 0.7164), (0.3185, 4.227e-13, -1.262, -0.2817), (-2.445e-07, -1.301, -6.173e-08, 0.02633), (0.0, -0.0, 0.0, 1.0)))
ob_mano_izquierda.location = (0.0, 0.0, 0.0)
ob_mano_derecha.parent = ob_armature
ob_mano_derecha.matrix_parent_inverse = Matrix(((-1.27, -1.627e-07, 0.2836, -0.719), (-0.2836, 3.209e-13, -1.27, -0.264), (1.588e-07, -1.301, -3.547e-08, 0.02633), (0.0, 0.0, 0.0, 1.0)))
ob_mano_derecha.location = (0.0, 0.0, 0.0)
ob_cabeza.parent = ob_armature
ob_cabeza.matrix_parent_inverse = Matrix(((1.301, -0.0, 0.0, -0.0), (-0.0, 0.0, 1.301, -1.415), (0.0, -1.301, 0.0, -0.0), (0.0, 0.0, -0.0, 1.0)))
ob_cabeza.location = (0.0, 0.0, 0.0)
ob_mo_o_izquierdo.parent = ob_armature
ob_mo_o_izquierdo.matrix_parent_inverse = Matrix(((1.301, -0.0, 0.0, -0.0), (-0.0, 0.0, 1.301, -1.415), (0.0, -1.301, 0.0, -0.0), (0.0, 0.0, -0.0, 1.0)))
ob_mo_o_izquierdo.location = (0.0, 0.0, 0.0)
ob_mo_o_derecho.parent = ob_armature
ob_mo_o_derecho.matrix_parent_inverse = Matrix(((1.301, -0.0, 0.0, -0.0), (-0.0, 0.0, 1.301, -1.415), (0.0, -1.301, 0.0, -0.0), (0.0, 0.0, -0.0, 1.0)))
ob_mo_o_derecho.location = (0.0, 0.0, 0.0)
ob_armature.location = (0.0, 0.0, -0.08684)
ob_armature.scale = (0.7685, 0.7685, 0.7685)

# ---- collection membership
scene.collection.objects.link(ob_referencia)
col_personaje.objects.link(ob_pecho)
col_personaje.objects.link(ob_torso)
col_personaje.objects.link(ob_cintura)
col_personaje.objects.link(ob_muslo_izquierdo)
col_personaje.objects.link(ob_tobillo_izquierdo)
col_personaje.objects.link(ob_muslo_derecho)
col_personaje.objects.link(ob_tobillo_derecho)
col_personaje.objects.link(ob_pie_izquierdo)
col_personaje.objects.link(ob_pie_derecho)
col_personaje.objects.link(ob_dedos_pie_izquierdo)
col_personaje.objects.link(ob_dedos_pie_derecha)
col_personaje.objects.link(ob_hombro_izquierdo)
col_personaje.objects.link(ob_hombro_derecho)
col_personaje.objects.link(ob_brazo_izquierdo)
col_personaje.objects.link(ob_brazo_derecho)
col_personaje.objects.link(ob_brazo_derecho_001)
col_personaje.objects.link(ob_brazo_derecho_002)
col_personaje.objects.link(ob_mano_izquierda)
col_personaje.objects.link(ob_mano_derecha)
col_personaje.objects.link(ob_cabeza)
col_personaje.objects.link(ob_mo_o_izquierdo)
col_personaje.objects.link(ob_mo_o_derecho)
col_personaje.objects.link(ob_armature)

# ---- scene / render settings (as saved in the file)
scene.frame_start = 1; scene.frame_end = 250; scene.frame_set(0)
scene.render.engine = 'BLENDER_EEVEE_NEXT'
scene.cycles.sampling_pattern = 'TABULATED_SOBOL'
scene.eevee.ray_tracing_options.trace_max_roughness = 0.0
bpy.context.view_layer.update()

# ---- added for rendering (the .blend has no active camera and no usable light): camera, sun
cam_auto = bpy.data.cameras.new('AutoCamera')
cam_auto.lens = 50.0
cam_auto.sensor_width = 36.0
cam_auto.clip_end = 1000.0
ob_auto_camera = bpy.data.objects.new('AutoCamera', cam_auto)
scene.collection.objects.link(ob_auto_camera)
ob_auto_camera.location = (2.4105, -2.92148, 2.07079)
ob_auto_camera.rotation_euler = (1.09748, -7.21219e-08, 0.694738)
scene.camera = ob_auto_camera
light_auto_sun = bpy.data.lights.new('AutoSun', 'SUN')
light_auto_sun.energy = 3.0
light_auto_sun.angle = 0.0523599
ob_auto_sun = bpy.data.objects.new('AutoSun', light_auto_sun)
scene.collection.objects.link(ob_auto_sun)
ob_auto_sun.rotation_euler = (0.872665, 0.174533, 0.523599)
bpy.context.view_layer.update()
